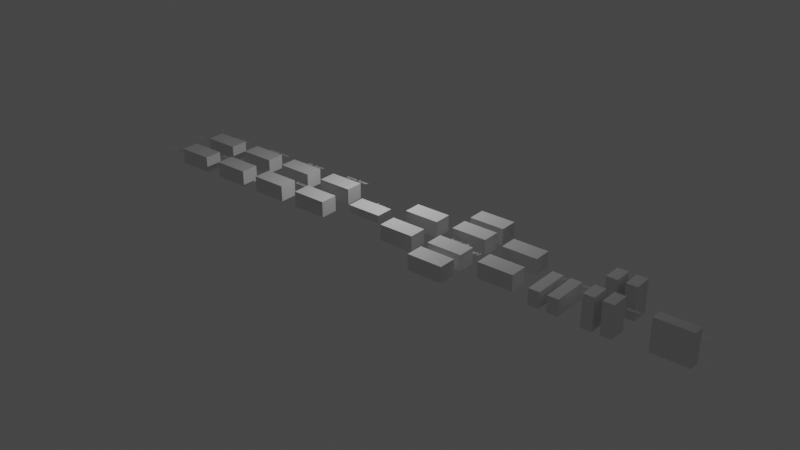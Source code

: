 # Source: blocks.blend  (saved by Blender 3.3.6; exported with 4.5.12 LTS)
import bpy
from mathutils import Matrix  # noqa: F401  (used for matrix-valued properties, if any)

bpy.ops.wm.read_factory_settings(use_empty=True)
scene = bpy.context.scene
scene.name = 'Scene'

# ---- collections
col_blocks = bpy.data.collections.new('Blocks'); scene.collection.children.link(col_blocks)

# ---- materials (node trees are filled in below, after node groups)
mat_material = bpy.data.materials.new('Material')
mat_material.alpha_threshold = 0.0
mat_material.use_transparent_shadow = False
mat_material.roughness = 0.5
mat_material.line_color = (0.0, 0.0, 0.0, 1.0)

# ---- material node trees
mat_material.use_nodes = True; mat_material.node_tree.nodes.clear()
_N = mat_material.node_tree.nodes; _L = mat_material.node_tree.links
n0 = _N.new('ShaderNodeOutputMaterial'); n0.name = 'Material Output'; n0.location = (300, 300)
n1 = _N.new('ShaderNodeBsdfPrincipled'); n1.name = 'Principled BSDF'; n1.location = (10, 300)
n1.distribution = 'GGX'
n1.subsurface_method = 'RANDOM_WALK_SKIN'
n1.inputs[3].default_value = 1.45
n1.inputs[27].default_value = (0.0, 0.0, 0.0, 1.0)
n1.inputs[28].default_value = 1.0
_L.new(n1.outputs[0], n0.inputs[0])
n0.is_active_output = True

# ---- world
world_world = bpy.data.worlds.new('World'); scene.world = world_world
world_world.use_nodes = True; world_world.node_tree.nodes.clear()
_N = world_world.node_tree.nodes; _L = world_world.node_tree.links
n0 = _N.new('ShaderNodeOutputWorld'); n0.name = 'World Output'; n0.location = (300, 300)
n1 = _N.new('ShaderNodeBackground'); n1.name = 'Background'; n1.location = (10, 300)
n1.inputs[0].default_value = (0.05088, 0.05088, 0.05088, 1.0)
_L.new(n1.outputs[0], n0.inputs[0])
n0.is_active_output = True
world_world.color = (0.05088, 0.05088, 0.05088)
world_world.use_sun_shadow = False
world_world.sun_shadow_jitter_overblur = 0.0

# ---- lights
light_light = bpy.data.lights.new('Light', 'POINT')
light_light.transmission_factor = 0.0
light_light.energy = 1000.0
light_light.shadow_soft_size = 0.1
light_light.shadow_maximum_resolution = 0.006
light_light.use_absolute_resolution = True

# ---- meshes
me_block_cube = bpy.data.meshes.new('block.cube')
me_block_cube.from_pydata([(1.0, 0.5, 0.4444), (1.0, 0.5, -0.4444), (1.0, -0.5, 0.4444), (1.0, -0.5, -0.4444), (-1.0, 0.5, 0.4444), (-1.0, 0.5, -0.4444), (-1.0, -0.5, 0.4444), (-1.0, -0.5, -0.4444)], [], [(0, 4, 6, 2), (3, 2, 6, 7), (7, 6, 4, 5), (5, 1, 3, 7), (1, 0, 2, 3), (5, 4, 0, 1)])
_uv = me_block_cube.uv_layers.new(name='UVMap')
_uv.uv.foreach_set('vector', [0.625, 0.5, 0.875, 0.5, 0.875, 0.75, 0.625, 0.75, 0.375, 0.75, 0.625, 0.75, 0.625, 1.0, 0.375, 1.0, 0.375, 0.0, 0.625, 0.0, 0.625, 0.25, 0.375, 0.25, 0.125, 0.5, 0.375, 0.5, 0.375, 0.75, 0.125, 0.75, 0.375, 0.5, 0.625, 0.5, 0.625, 0.75, 0.375, 0.75, 0.375, 0.25, 0.625, 0.25, 0.625, 0.5, 0.375, 0.5])
me_block_cube.materials.append(mat_material)
me_block_cube.use_mirror_vertex_groups = False
me_block_cube.update()
me_l1 = bpy.data.meshes.new('L1')
me_l1.from_pydata([(-0.5139, 0.1, 0.0), (-0.5334, 0.09808, 0.0), (-0.5522, 0.09239, 0.0), (-0.5695, 0.08315, 0.0), (-0.5846, 0.07071, 0.0), (-0.5971, 0.05556, 0.0), (-0.6063, 0.03827, 0.0), (-0.612, 0.01951, 0.0), (-0.6139, 1.341e-08, 0.0), (-0.612, -0.01951, 0.0), (-0.6063, -0.03827, 0.0), (-0.5971, -0.05556, 0.0), (-0.5846, -0.07071, 0.0), (-0.5695, -0.08315, 0.0), (-0.5522, -0.09239, 0.0), (-0.5334, -0.09808, 0.0), (-0.5139, -0.1, 0.0), (-0.4944, -0.09808, 0.0), (-0.4757, -0.09239, 0.0), (-0.4584, -0.08315, 0.0), (-0.4432, -0.07071, 0.0), (-0.4308, -0.05556, 0.0), (-0.4215, -0.03827, 0.0), (-0.4159, -0.01951, 0.0), (-0.4139, 1.341e-08, 0.0), (-0.4159, 0.01951, 0.0), (-0.4215, 0.03827, 0.0), (-0.4308, 0.05556, 0.0), (-0.4432, 0.07071, 0.0), (-0.4584, 0.08315, 0.0), (-0.4757, 0.09239, 0.0), (-0.4944, 0.09808, 0.0), (0.5139, 0.1, 0.0), (0.4944, 0.09808, 0.0), (0.4757, 0.09239, 0.0), (0.4584, 0.08315, 0.0), (0.4432, 0.07071, 0.0), (0.4308, 0.05556, 0.0), (0.4215, 0.03827, 0.0), (0.4159, 0.01951, 0.0), (0.4139, 1.341e-08, 0.0), (0.4159, -0.01951, 0.0), (0.4215, -0.03827, 0.0), (0.4308, -0.05556, 0.0), (0.4432, -0.07071, 0.0), (0.4584, -0.08315, 0.0), (0.4757, -0.09239, 0.0), (0.4944, -0.09808, 0.0), (0.5139, -0.1, 0.0), (0.5334, -0.09808, 0.0), (0.5522, -0.09239, 0.0), (0.5695, -0.08315, 0.0), (0.5846, -0.07071, 0.0), (0.5971, -0.05556, 0.0), (0.6063, -0.03827, 0.0), (0.612, -0.01951, 0.0), (0.6139, 1.341e-08, 0.0), (0.612, 0.01951, 0.0), (0.6063, 0.03827, 0.0), (0.5971, 0.05556, 0.0), (0.5846, 0.07071, 0.0), (0.5695, 0.08315, 0.0), (0.5522, 0.09239, 0.0), (0.5334, 0.09808, 0.0), (-0.07202, -0.1313, 0.0), (0.07202, -0.1313, 0.0), (-0.07202, 0.1026, 0.0), (0.07202, 0.1026, 0.0), (-0.1187, 0.1026, 0.0), (0.1187, 0.1026, 0.0), (0.0, 0.243, 0.0), (0.4517, -1.49e-08, -0.1412), (0.5958, -1.49e-08, -0.1412), (0.4517, 0.0, 0.09272), (0.5958, 0.0, 0.09272), (0.4051, 0.0, 0.09272), (0.6424, 0.0, 0.09272), (0.5237, 1.49e-08, 0.2331), (-0.5958, -1.49e-08, -0.1412), (-0.4517, -1.49e-08, -0.1412), (-0.5958, 0.0, 0.09272), (-0.4517, 0.0, 0.09272), (-0.6424, 0.0, 0.09272), (-0.4051, 0.0, 0.09272), (-0.5237, 1.49e-08, 0.2331), (-0.05614, 0.02161, 0.0), (-0.05614, -0.02161, 0.0), (0.01403, 0.02161, 0.0), (0.01403, -0.02161, 0.0), (0.01403, 0.03561, 0.0), (0.01403, -0.03561, 0.0), (0.05616, 3.725e-09, 0.0)], [(1, 0), (2, 1), (3, 2), (4, 3), (5, 4), (6, 5), (7, 6), (8, 7), (9, 8), (10, 9), (11, 10), (12, 11), (13, 12), (14, 13), (15, 14), (16, 15), (17, 16), (18, 17), (19, 18), (20, 19), (21, 20), (22, 21), (23, 22), (24, 23), (25, 24), (26, 25), (27, 26), (28, 27), (29, 28), (30, 29), (31, 30), (0, 31), (33, 32), (34, 33), (35, 34), (36, 35), (37, 36), (38, 37), (39, 38), (40, 39), (41, 40), (42, 41), (43, 42), (44, 43), (45, 44), (46, 45), (47, 46), (48, 47), (49, 48), (50, 49), (51, 50), (52, 51), (53, 52), (54, 53), (55, 54), (56, 55), (57, 56), (58, 57), (59, 58), (60, 59), (61, 60), (62, 61), (63, 62), (32, 63), (66, 64), (64, 65), (65, 67), (66, 68), (69, 67), (68, 70), (70, 69), (73, 71), (71, 72), (72, 74), (73, 75), (76, 74), (75, 77), (77, 76), (80, 78), (78, 79), (79, 81), (80, 82), (83, 81), (82, 84), (84, 83), (87, 85), (85, 86), (86, 88), (87, 89), (90, 88), (89, 91), (91, 90)], [])
_uv = me_l1.uv_layers.new(name='UVMap')
_uv.uv.foreach_set('vector', [])
me_l1.update()
me_l1_1 = bpy.data.meshes.new('l1')
me_l1_1.from_pydata([(-0.3, 0.1, 0.0), (-0.3195, 0.09808, 0.0), (-0.3383, 0.09239, 0.0), (-0.3556, 0.08315, 0.0), (-0.3707, 0.07071, 0.0), (-0.3831, 0.05556, 0.0), (-0.3924, 0.03827, 0.0), (-0.3981, 0.01951, 0.0), (-0.4, 1.341e-08, 0.0), (-0.3981, -0.01951, 0.0), (-0.3924, -0.03827, 0.0), (-0.3831, -0.05556, 0.0), (-0.3707, -0.07071, 0.0), (-0.3556, -0.08315, 0.0), (-0.3383, -0.09239, 0.0), (-0.3195, -0.09808, 0.0), (-0.3, -0.1, 0.0), (-0.2805, -0.09808, 0.0), (-0.2617, -0.09239, 0.0), (-0.2444, -0.08315, 0.0), (-0.2293, -0.07071, 0.0), (-0.2169, -0.05556, 0.0), (-0.2076, -0.03827, 0.0), (-0.2019, -0.01951, 0.0), (-0.2, 1.341e-08, 0.0), (-0.2019, 0.01951, 0.0), (-0.2076, 0.03827, 0.0), (-0.2169, 0.05556, 0.0), (-0.2293, 0.07071, 0.0), (-0.2444, 0.08315, 0.0), (-0.2617, 0.09239, 0.0), (-0.2805, 0.09808, 0.0), (0.3, 0.1, 0.0), (0.2805, 0.09808, 0.0), (0.2617, 0.09239, 0.0), (0.2444, 0.08315, 0.0), (0.2293, 0.07071, 0.0), (0.2169, 0.05556, 0.0), (0.2076, 0.03827, 0.0), (0.2019, 0.01951, 0.0), (0.2, 1.341e-08, 0.0), (0.2019, -0.01951, 0.0), (0.2076, -0.03827, 0.0), (0.2169, -0.05556, 0.0), (0.2293, -0.07071, 0.0), (0.2444, -0.08315, 0.0), (0.2617, -0.09239, 0.0), (0.2805, -0.09808, 0.0), (0.3, -0.1, 0.0), (0.3195, -0.09808, 0.0), (0.3383, -0.09239, 0.0), (0.3556, -0.08315, 0.0), (0.3707, -0.07071, 0.0), (0.3831, -0.05556, 0.0), (0.3924, -0.03827, 0.0), (0.3981, -0.01951, 0.0), (0.4, 1.341e-08, 0.0), (0.3981, 0.01951, 0.0), (0.3924, 0.03827, 0.0), (0.3831, 0.05556, 0.0), (0.3707, 0.07071, 0.0), (0.3556, 0.08315, 0.0), (0.3383, 0.09239, 0.0), (0.3195, 0.09808, 0.0), (-0.07202, -0.1313, 0.0), (0.07202, -0.1313, 0.0), (-0.07202, 0.1026, 0.0), (0.07202, 0.1026, 0.0), (-0.1187, 0.1026, 0.0), (0.1187, 0.1026, 0.0), (0.0, 0.243, 0.0), (0.2378, -1.49e-08, -0.1412), (0.3818, -1.49e-08, -0.1412), (0.2378, 0.0, 0.09272), (0.3818, 0.0, 0.09272), (0.1911, 0.0, 0.09272), (0.4285, 0.0, 0.09272), (0.3098, 1.49e-08, 0.2331), (-0.3818, -1.49e-08, -0.1412), (-0.2378, -1.49e-08, -0.1412), (-0.3818, 0.0, 0.09272), (-0.2378, 0.0, 0.09272), (-0.4285, 0.0, 0.09272), (-0.1911, 0.0, 0.09272), (-0.3098, 1.49e-08, 0.2331), (-0.05614, 0.02161, -1.906e-08), (-0.05614, -0.02161, -1.789e-08), (0.01403, 0.02161, 4.033e-09), (0.01403, -0.02161, 5.203e-09), (0.01403, 0.03561, 3.654e-09), (0.01403, -0.03561, 5.582e-09), (0.05616, 4.531e-09, 1.848e-08)], [(1, 0), (2, 1), (3, 2), (4, 3), (5, 4), (6, 5), (7, 6), (8, 7), (9, 8), (10, 9), (11, 10), (12, 11), (13, 12), (14, 13), (15, 14), (16, 15), (17, 16), (18, 17), (19, 18), (20, 19), (21, 20), (22, 21), (23, 22), (24, 23), (25, 24), (26, 25), (27, 26), (28, 27), (29, 28), (30, 29), (31, 30), (0, 31), (33, 32), (34, 33), (35, 34), (36, 35), (37, 36), (38, 37), (39, 38), (40, 39), (41, 40), (42, 41), (43, 42), (44, 43), (45, 44), (46, 45), (47, 46), (48, 47), (49, 48), (50, 49), (51, 50), (52, 51), (53, 52), (54, 53), (55, 54), (56, 55), (57, 56), (58, 57), (59, 58), (60, 59), (61, 60), (62, 61), (63, 62), (32, 63), (66, 64), (64, 65), (65, 67), (66, 68), (69, 67), (68, 70), (70, 69), (73, 71), (71, 72), (72, 74), (73, 75), (76, 74), (75, 77), (77, 76), (80, 78), (78, 79), (79, 81), (80, 82), (83, 81), (82, 84), (84, 83), (87, 85), (85, 86), (86, 88), (87, 89), (90, 88), (89, 91), (91, 90)], [])
_uv = me_l1_1.uv_layers.new(name='UVMap')
_uv.uv.foreach_set('vector', [])
me_l1_1.update()
me_y1 = bpy.data.meshes.new('y1')
me_y1.from_pydata([(-0.2224, 0.1, -3.594e-08), (-0.2419, 0.09808, -3.594e-08), (-0.2606, 0.09239, -3.594e-08), (-0.2779, 0.08315, -3.594e-08), (-0.2931, 0.07071, -3.594e-08), (-0.3055, 0.05556, -3.594e-08), (-0.3148, 0.03827, -3.594e-08), (-0.3205, 0.01951, -3.594e-08), (-0.3224, 1.341e-08, -3.594e-08), (-0.3205, -0.01951, -3.594e-08), (-0.3148, -0.03827, -3.594e-08), (-0.3055, -0.05556, -3.594e-08), (-0.2931, -0.07071, -3.594e-08), (-0.2779, -0.08315, -3.594e-08), (-0.2606, -0.09239, -3.594e-08), (-0.2419, -0.09808, -3.594e-08), (-0.2224, -0.1, -3.594e-08), (-0.2029, -0.09808, -3.594e-08), (-0.1841, -0.09239, -3.594e-08), (-0.1668, -0.08315, -3.594e-08), (-0.1517, -0.07071, -3.594e-08), (-0.1392, -0.05556, -3.594e-08), (-0.13, -0.03827, -3.594e-08), (-0.1243, -0.01951, -3.594e-08), (-0.1224, 1.341e-08, -3.594e-08), (-0.1243, 0.01951, -3.594e-08), (-0.13, 0.03827, -3.594e-08), (-0.1392, 0.05556, -3.594e-08), (-0.1517, 0.07071, -3.594e-08), (-0.1668, 0.08315, -3.594e-08), (-0.1841, 0.09239, -3.594e-08), (-0.2029, 0.09808, -3.594e-08), (-0.07202, -0.1313, 0.0), (0.07202, -0.1313, 0.0), (-0.07202, 0.1026, 0.0), (0.07202, 0.1026, 0.0), (-0.1187, 0.1026, 0.0), (0.1187, 0.1026, 0.0), (0.0, 0.243, 0.0), (-0.2846, -1.49e-08, -0.1412), (-0.1405, -1.49e-08, -0.1412), (-0.2846, -1.571e-15, 0.09272), (-0.1405, -1.571e-15, 0.09272), (-0.3313, -1.571e-15, 0.09272), (-0.09387, -1.571e-15, 0.09272), (-0.2126, 1.49e-08, 0.2331), (-0.05614, 0.02161, -9.025e-09), (-0.05614, -0.02161, -1.418e-08), (0.01403, 0.02161, 5.475e-09), (0.01403, -0.02161, 3.239e-10), (0.01403, 0.03561, 7.144e-09), (0.01403, -0.03561, -1.345e-09), (0.05616, 3.725e-09, 1.16e-08)], [(1, 0), (2, 1), (3, 2), (4, 3), (5, 4), (6, 5), (7, 6), (8, 7), (9, 8), (10, 9), (11, 10), (12, 11), (13, 12), (14, 13), (15, 14), (16, 15), (17, 16), (18, 17), (19, 18), (20, 19), (21, 20), (22, 21), (23, 22), (24, 23), (25, 24), (26, 25), (27, 26), (28, 27), (29, 28), (30, 29), (31, 30), (0, 31), (34, 32), (32, 33), (33, 35), (34, 36), (37, 35), (36, 38), (38, 37), (41, 39), (39, 40), (40, 42), (41, 43), (44, 42), (43, 45), (45, 44), (48, 46), (46, 47), (47, 49), (48, 50), (51, 49), (50, 52), (52, 51)], [])
_uv = me_y1.uv_layers.new(name='UVMap')
_uv.uv.foreach_set('vector', [])
me_y1.update()
me_x = bpy.data.meshes.new('x')
me_x.from_pydata([(-0.07202, -0.1313, 0.0), (0.07202, -0.1313, 0.0), (-0.07202, 0.1026, 0.0), (0.07202, 0.1026, 0.0), (-0.1187, 0.1026, 0.0), (0.1187, 0.1026, 0.0), (0.0, 0.243, 0.0), (-0.1, -0.13, 0.0), (0.13, 0.1, 0.0), (-0.13, -0.1, 0.0), (0.1, 0.13, 0.0), (0.13, -0.1, 0.0), (-0.1, 0.13, 0.0), (0.1, -0.13, 0.0), (-0.13, 0.1, 0.0), (0.03, 0.0, 0.0), (0.0, 0.03, 0.0), (-0.03, 0.0, 0.0), (0.0, -0.03, 0.0)], [(2, 0), (0, 1), (1, 3), (2, 4), (5, 3), (4, 6), (6, 5), (9, 7), (11, 15), (8, 10), (13, 18), (13, 11), (14, 17), (12, 14), (12, 16), (8, 15), (10, 16), (9, 17), (7, 18)], [])
_uv = me_x.uv_layers.new(name='UVMap')
_uv.uv.foreach_set('vector', [])
me_x.update()
me_block_half_cube = bpy.data.meshes.new('block.half-cube')
me_block_half_cube.from_pydata([(1.0, 0.5, 0.2222), (1.0, 0.5, -0.2222), (1.0, -0.5, 0.2222), (1.0, -0.5, -0.2222), (-1.0, 0.5, 0.2222), (-1.0, 0.5, -0.2222), (-1.0, -0.5, 0.2222), (-1.0, -0.5, -0.2222)], [], [(0, 4, 6, 2), (3, 2, 6, 7), (7, 6, 4, 5), (5, 1, 3, 7), (1, 0, 2, 3), (5, 4, 0, 1)])
_uv = me_block_half_cube.uv_layers.new(name='UVMap')
_uv.uv.foreach_set('vector', [0.625, 0.5, 0.875, 0.5, 0.875, 0.75, 0.625, 0.75, 0.375, 0.75, 0.625, 0.75, 0.625, 1.0, 0.375, 1.0, 0.375, 0.0, 0.625, 0.0, 0.625, 0.25, 0.375, 0.25, 0.125, 0.5, 0.375, 0.5, 0.375, 0.75, 0.125, 0.75, 0.375, 0.5, 0.625, 0.5, 0.625, 0.75, 0.375, 0.75, 0.375, 0.25, 0.625, 0.25, 0.625, 0.5, 0.375, 0.5])
me_block_half_cube.materials.append(mat_material)
me_block_half_cube.use_mirror_vertex_groups = False
me_block_half_cube.update()
me_block_yarn_row = bpy.data.meshes.new('block.yarn-row')
me_block_yarn_row.from_pydata([(0.3, -1.0, 0.4444), (0.3, -1.0, -0.4444), (-0.3, 0.0, 0.4444), (-0.3, 0.0, -0.4444), (-0.3, -1.0, 0.4444), (-0.3, -1.0, -0.4444), (0.3, 1.0, -0.4444), (-0.3, 1.0, -0.4444), (0.3, 1.0, 0.4444), (-0.3, 1.0, 0.4444)], [], [(1, 0, 4, 5), (5, 4, 2, 3), (1, 6, 8, 0), (0, 8, 9, 2, 4), (7, 9, 8, 6), (3, 2, 9, 7), (3, 7, 6, 1, 5)])
_uv = me_block_yarn_row.uv_layers.new(name='UVMap')
_uv.uv.foreach_set('vector', [0.375, 0.75, 0.625, 0.75, 0.625, 1.0, 0.375, 1.0, 0.375, 0.0, 0.625, 0.0, 0.625, 0.25, 0.375, 0.25, 0.375, 0.75, 0.375, 0.5, 0.625, 0.5, 0.625, 0.75, 0.625, 0.75, 0.625, 0.5, 0.875, 0.5, 0.875, 0.5, 0.875, 0.75, 0.375, 0.25, 0.625, 0.25, 0.625, 0.5, 0.375, 0.5, 0.375, 0.25, 0.625, 0.25, 0.625, 0.25, 0.375, 0.25, 0.125, 0.5, 0.125, 0.5, 0.375, 0.5, 0.375, 0.75, 0.125, 0.75])
me_block_yarn_row.materials.append(mat_material)
me_block_yarn_row.use_mirror_vertex_groups = False
me_block_yarn_row.update()
me_block_yarn_row_left = bpy.data.meshes.new('block.yarn-row-left')
me_block_yarn_row_left.from_pydata([(-0.3, -1.0, 0.4444), (-0.3, -1.0, -0.4444), (0.3, 0.0, 0.4444), (0.3, 0.0, -0.4444), (0.3, -1.0, 0.4444), (0.3, -1.0, -0.4444), (-0.3, 1.0, -0.4444), (0.3, 1.0, -0.4444), (-0.3, 1.0, 0.4444), (0.3, 1.0, 0.4444)], [], [(1, 5, 4, 0), (5, 3, 2, 4), (1, 0, 8, 6), (0, 4, 2, 9, 8), (7, 6, 8, 9), (3, 7, 9, 2), (3, 5, 1, 6, 7)])
_uv = me_block_yarn_row_left.uv_layers.new(name='UVMap')
_uv.uv.foreach_set('vector', [0.375, 0.75, 0.375, 1.0, 0.625, 1.0, 0.625, 0.75, 0.375, 0.0, 0.375, 0.25, 0.625, 0.25, 0.625, 0.0, 0.375, 0.75, 0.625, 0.75, 0.625, 0.5, 0.375, 0.5, 0.625, 0.75, 0.875, 0.75, 0.875, 0.5, 0.875, 0.5, 0.625, 0.5, 0.375, 0.25, 0.375, 0.5, 0.625, 0.5, 0.625, 0.25, 0.375, 0.25, 0.375, 0.25, 0.625, 0.25, 0.625, 0.25, 0.125, 0.5, 0.125, 0.75, 0.375, 0.75, 0.375, 0.5, 0.125, 0.5])
me_block_yarn_row_left.materials.append(mat_material)
me_block_yarn_row_left.use_mirror_vertex_groups = False
me_block_yarn_row_left.update()
me_block_yarn_layer_right = bpy.data.meshes.new('block.yarn-layer.right')
me_block_yarn_layer_right.from_pydata([(0.3, -0.5, -0.8889), (0.3, 0.5, -0.8889), (-0.3, -0.5, 5.96e-08), (-0.3, 0.5, 0.0), (-0.3, -0.5, -0.8889), (-0.3, 0.5, -0.8889), (0.3, 0.5, 0.8889), (-0.3, 0.5, 0.8889), (0.3, -0.5, 0.8889), (-0.3, -0.5, 0.8889)], [], [(1, 0, 4, 5), (5, 4, 2, 3), (1, 6, 8, 0), (0, 8, 9, 2, 4), (7, 9, 8, 6), (3, 2, 9, 7), (3, 7, 6, 1, 5)])
_uv = me_block_yarn_layer_right.uv_layers.new(name='UVMap')
_uv.uv.foreach_set('vector', [0.375, 0.75, 0.625, 0.75, 0.625, 1.0, 0.375, 1.0, 0.375, 0.0, 0.625, 0.0, 0.625, 0.25, 0.375, 0.25, 0.375, 0.75, 0.375, 0.5, 0.625, 0.5, 0.625, 0.75, 0.625, 0.75, 0.625, 0.5, 0.875, 0.5, 0.875, 0.5, 0.875, 0.75, 0.375, 0.25, 0.625, 0.25, 0.625, 0.5, 0.375, 0.5, 0.375, 0.25, 0.625, 0.25, 0.625, 0.25, 0.375, 0.25, 0.125, 0.5, 0.125, 0.5, 0.375, 0.5, 0.375, 0.75, 0.125, 0.75])
me_block_yarn_layer_right.materials.append(mat_material)
me_block_yarn_layer_right.use_mirror_vertex_groups = False
me_block_yarn_layer_right.update()
me_block_yarn_layer_left = bpy.data.meshes.new('block.yarn-layer.left')
me_block_yarn_layer_left.from_pydata([(-0.3, -0.5, -0.8889), (-0.3, 0.5, -0.8889), (0.3, -0.5, 5.96e-08), (0.3, 0.5, 0.0), (0.3, -0.5, -0.8889), (0.3, 0.5, -0.8889), (-0.3, 0.5, 0.8889), (0.3, 0.5, 0.8889), (-0.3, -0.5, 0.8889), (0.3, -0.5, 0.8889)], [], [(1, 5, 4, 0), (5, 3, 2, 4), (1, 0, 8, 6), (0, 4, 2, 9, 8), (7, 6, 8, 9), (3, 7, 9, 2), (3, 5, 1, 6, 7)])
_uv = me_block_yarn_layer_left.uv_layers.new(name='UVMap')
_uv.uv.foreach_set('vector', [0.375, 0.75, 0.375, 1.0, 0.625, 1.0, 0.625, 0.75, 0.375, 0.0, 0.375, 0.25, 0.625, 0.25, 0.625, 0.0, 0.375, 0.75, 0.625, 0.75, 0.625, 0.5, 0.375, 0.5, 0.625, 0.75, 0.875, 0.75, 0.875, 0.5, 0.875, 0.5, 0.625, 0.5, 0.375, 0.25, 0.375, 0.5, 0.625, 0.5, 0.625, 0.25, 0.375, 0.25, 0.375, 0.25, 0.625, 0.25, 0.625, 0.25, 0.125, 0.5, 0.125, 0.75, 0.375, 0.75, 0.375, 0.5, 0.125, 0.5])
me_block_yarn_layer_left.materials.append(mat_material)
me_block_yarn_layer_left.use_mirror_vertex_groups = False
me_block_yarn_layer_left.update()
me_block_loop_next = bpy.data.meshes.new('block.loop-next')
me_block_loop_next.from_pydata([(1.0, 0.3, -0.8889), (1.0, -0.3, 0.0), (1.0, -0.3, -0.8889), (-1.0, 0.3, -0.8889), (-1.0, -0.3, 0.0), (-1.0, -0.3, -0.8889), (1.0, -0.3, 0.8889), (-1.0, -0.3, 0.8889), (1.0, 0.3, 0.8889), (-1.0, 0.3, 0.8889)], [], [(2, 1, 4, 5), (3, 9, 8, 0), (3, 0, 2, 5), (4, 7, 9, 3, 5), (8, 9, 7, 6), (4, 1, 6, 7), (0, 8, 6, 1, 2)])
_uv = me_block_loop_next.uv_layers.new(name='UVMap')
_uv.uv.foreach_set('vector', [0.375, 0.75, 0.625, 0.75, 0.625, 1.0, 0.375, 1.0, 0.375, 0.25, 0.625, 0.25, 0.625, 0.5, 0.375, 0.5, 0.125, 0.5, 0.375, 0.5, 0.375, 0.75, 0.125, 0.75, 0.625, 0.0, 0.625, 0.0, 0.625, 0.25, 0.375, 0.25, 0.375, 0.0, 0.625, 0.5, 0.875, 0.5, 0.875, 0.75, 0.625, 0.75, 0.625, 1.0, 0.625, 0.75, 0.625, 0.75, 0.625, 1.0, 0.375, 0.5, 0.625, 0.5, 0.625, 0.75, 0.625, 0.75, 0.375, 0.75])
me_block_loop_next.materials.append(mat_material)
me_block_loop_next.use_mirror_vertex_groups = False
me_block_loop_next.update()

# ---- curves / text
cu_knit_yarn = bpy.data.curves.new('knit-yarn', 'CURVE')
cu_knit_yarn.dimensions = '3D'
_sp = cu_knit_yarn.splines.new('BEZIER'); _sp.bezier_points.add(2)
_sp.bezier_points.foreach_set('co', [-0.3, -0.5, 1.863e-08, -0.3371, -0.04508, -0.08274, -0.5139, 2.049e-08, 0.4444])
_sp.bezier_points.foreach_set('handle_left', [-0.3, -0.6071, 1.863e-08, -0.1692, -0.1198, -0.154, -0.5139, 2.049e-08, 0.3214])
_sp.bezier_points.foreach_set('handle_right', [-0.3, -0.4464, 1.863e-08, -0.505, 0.02964, -0.01143, -0.5139, 2.049e-08, 0.5261])
for _p, _l, _r in zip(_sp.bezier_points, ['ALIGNED', 'ALIGNED', 'ALIGNED'], ['ALIGNED', 'ALIGNED', 'ALIGNED']): _p.handle_left_type = _l; _p.handle_right_type = _r
_sp.order_u = 0
_sp.order_v = 0
_sp = cu_knit_yarn.splines.new('BEZIER'); _sp.bezier_points.add(2)
_sp.bezier_points.foreach_set('co', [-0.5139, 2.049e-08, -0.4444, -0.5022, 0.2386, 0.03448, 5.96e-08, 0.2936, 0.2255])
_sp.bezier_points.foreach_set('handle_left', [-0.5139, 2.049e-08, -0.5652, -0.5991, 0.2, -0.07868, -0.3324, 0.2936, 0.2255])
_sp.bezier_points.foreach_set('handle_right', [-0.5139, 2.049e-08, -0.3424, -0.4054, 0.2772, 0.1476, 0.08169, 0.2936, 0.2255])
for _p, _l, _r in zip(_sp.bezier_points, ['ALIGNED', 'ALIGNED', 'ALIGNED'], ['ALIGNED', 'ALIGNED', 'ALIGNED']): _p.handle_left_type = _l; _p.handle_right_type = _r
_sp.order_u = 0
_sp.order_v = 0
_sp = cu_knit_yarn.splines.new('BEZIER'); _sp.bezier_points.add(2)
_sp.bezier_points.foreach_set('co', [-1.0, -0.2224, 2.049e-08, -0.2471, -0.125, 0.09414, -0.3, 0.5, 2.049e-08])
_sp.bezier_points.foreach_set('handle_left', [-1.152, -0.2224, 2.049e-08, -0.3163, -0.3086, 0.07513, -0.3, 0.2191, 2.049e-08])
_sp.bezier_points.foreach_set('handle_right', [-0.9, -0.2224, 2.049e-08, -0.1778, 0.05858, 0.1132, -0.3, 0.6946, 2.049e-08])
for _p, _l, _r in zip(_sp.bezier_points, ['ALIGNED', 'ALIGNED', 'ALIGNED'], ['ALIGNED', 'ALIGNED', 'ALIGNED']): _p.handle_left_type = _l; _p.handle_right_type = _r
_sp.order_u = 0
_sp.order_v = 0
cu_knit_yarn.bevel_depth = 0.1
cu_knit_yarn.fill_mode = 'FULL'
cu_knit_over_empty_yarn = bpy.data.curves.new('knit-over-empty-yarn', 'CURVE')
cu_knit_over_empty_yarn.dimensions = '3D'
_sp = cu_knit_over_empty_yarn.splines.new('BEZIER'); _sp.bezier_points.add(2)
_sp.bezier_points.foreach_set('co', [-0.3, -0.5, 1.863e-08, -0.3371, -0.04508, -0.08274, -0.5139, 2.049e-08, 0.4444])
_sp.bezier_points.foreach_set('handle_left', [-0.3, -0.6071, 1.863e-08, -0.1692, -0.1198, -0.154, -0.5139, 2.049e-08, 0.3214])
_sp.bezier_points.foreach_set('handle_right', [-0.3, -0.4464, 1.863e-08, -0.505, 0.02964, -0.01143, -0.5139, 2.049e-08, 0.5261])
for _p, _l, _r in zip(_sp.bezier_points, ['ALIGNED', 'ALIGNED', 'ALIGNED'], ['ALIGNED', 'ALIGNED', 'ALIGNED']): _p.handle_left_type = _l; _p.handle_right_type = _r
_sp.order_u = 0
_sp.order_v = 0
_sp = cu_knit_over_empty_yarn.splines.new('BEZIER'); _sp.bezier_points.add(2)
_sp.bezier_points.foreach_set('co', [-1.0, -0.2224, 2.049e-08, -0.2471, -0.125, 0.09414, -0.3, 0.5, 2.049e-08])
_sp.bezier_points.foreach_set('handle_left', [-1.152, -0.2224, 2.049e-08, -0.3163, -0.3086, 0.07513, -0.3, 0.2191, 2.049e-08])
_sp.bezier_points.foreach_set('handle_right', [-0.9, -0.2224, 2.049e-08, -0.1778, 0.05858, 0.1132, -0.3, 0.6946, 2.049e-08])
for _p, _l, _r in zip(_sp.bezier_points, ['ALIGNED', 'ALIGNED', 'ALIGNED'], ['ALIGNED', 'ALIGNED', 'ALIGNED']): _p.handle_left_type = _l; _p.handle_right_type = _r
_sp.order_u = 0
_sp.order_v = 0
cu_knit_over_empty_yarn.bevel_depth = 0.1
cu_knit_over_empty_yarn.fill_mode = 'FULL'
cu_knit_under_empty_yarn = bpy.data.curves.new('knit-under-empty-yarn', 'CURVE')
cu_knit_under_empty_yarn.dimensions = '3D'
_sp = cu_knit_under_empty_yarn.splines.new('BEZIER'); _sp.bezier_points.add(3)
_sp.bezier_points.foreach_set('co', [-0.3, -0.5, 1.863e-08, -0.3371, -0.04508, -0.08274, -0.3743, 0.04582, 0.1639, 0.0, 0.07457, 0.2776])
_sp.bezier_points.foreach_set('handle_left', [-0.3, -0.6071, 1.863e-08, -0.1692, -0.1198, -0.154, -0.432, 0.01589, 0.08514, -0.1738, 0.07457, 0.2776])
_sp.bezier_points.foreach_set('handle_right', [-0.3, -0.4464, 1.863e-08, -0.4211, -0.007722, -0.04708, -0.3167, 0.07576, 0.2426, 0.07663, 0.07457, 0.2776])
for _p, _l, _r in zip(_sp.bezier_points, ['ALIGNED', 'ALIGNED', 'ALIGNED', 'ALIGNED'], ['ALIGNED', 'ALIGNED', 'ALIGNED', 'ALIGNED']): _p.handle_left_type = _l; _p.handle_right_type = _r
_sp.order_u = 0
_sp.order_v = 0
_sp = cu_knit_under_empty_yarn.splines.new('BEZIER'); _sp.bezier_points.add(2)
_sp.bezier_points.foreach_set('co', [-0.5139, 2.049e-08, -0.4444, -0.4444, 0.2417, 0.05607, 5.96e-08, 0.2936, 0.2255])
_sp.bezier_points.foreach_set('handle_left', [-0.5139, 2.049e-08, -0.5652, -0.5157, 0.2069, -0.07573, -0.3324, 0.2936, 0.2255])
_sp.bezier_points.foreach_set('handle_right', [-0.5139, 2.049e-08, -0.3424, -0.3731, 0.2765, 0.1879, 0.08169, 0.2936, 0.2255])
for _p, _l, _r in zip(_sp.bezier_points, ['ALIGNED', 'ALIGNED', 'ALIGNED'], ['ALIGNED', 'ALIGNED', 'ALIGNED']): _p.handle_left_type = _l; _p.handle_right_type = _r
_sp.order_u = 0
_sp.order_v = 0
_sp = cu_knit_under_empty_yarn.splines.new('BEZIER'); _sp.bezier_points.add(2)
_sp.bezier_points.foreach_set('co', [-1.0, -0.2224, 2.049e-08, -0.2471, -0.125, 0.09414, -0.3, 0.5, 2.049e-08])
_sp.bezier_points.foreach_set('handle_left', [-1.152, -0.2224, 2.049e-08, -0.3163, -0.3086, 0.07513, -0.3, 0.2191, 2.049e-08])
_sp.bezier_points.foreach_set('handle_right', [-0.9, -0.2224, 2.049e-08, -0.1778, 0.05858, 0.1132, -0.3, 0.6946, 2.049e-08])
for _p, _l, _r in zip(_sp.bezier_points, ['ALIGNED', 'ALIGNED', 'ALIGNED'], ['ALIGNED', 'ALIGNED', 'ALIGNED']): _p.handle_left_type = _l; _p.handle_right_type = _r
_sp.order_u = 0
_sp.order_v = 0
cu_knit_under_empty_yarn.bevel_depth = 0.1
cu_knit_under_empty_yarn.fill_mode = 'FULL'
txt_text = bpy.data.curves.new('Text', 'FONT')
txt_text.dimensions = '2D'
txt_text.body = 'basic stitch'
txt_text_001 = bpy.data.curves.new('Text.001', 'FONT')
txt_text_001.dimensions = '2D'
txt_text_001.body = 'alt. layer\ndirection'
txt_text_002 = bpy.data.curves.new('Text.002', 'FONT')
txt_text_002.dimensions = '2D'
txt_text_002.body = 'same layer\ndirection'
txt_text_003 = bpy.data.curves.new('Text.003', 'FONT')
txt_text_003.dimensions = '2D'
txt_text_003.body = 'yarn left'
txt_text_004 = bpy.data.curves.new('Text.004', 'FONT')
txt_text_004.dimensions = '2D'
txt_text_004.body = 'yarn right'
txt_text_005 = bpy.data.curves.new('Text.005', 'FONT')
txt_text_005.dimensions = '2D'
txt_text_005.body = 'bottom layer'
txt_text_006 = bpy.data.curves.new('Text.006', 'FONT')
txt_text_006.dimensions = '2D'
txt_text_006.body = 'top layer'
txt_text_007 = bpy.data.curves.new('Text.007', 'FONT')
txt_text_007.dimensions = '2D'
txt_text_007.body = 'cast on'
cu_cast_on_twist = bpy.data.curves.new('cast-on-twist', 'CURVE')
cu_cast_on_twist.dimensions = '3D'
_sp = cu_cast_on_twist.splines.new('BEZIER'); _sp.bezier_points.add(3)
_sp.bezier_points.foreach_set('co', [-1.0, -0.2224, 2.049e-08, 0.01863, -0.1372, 0.1025, -0.00163, 0.2078, -0.0686, -0.3, 0.5, 2.049e-08])
_sp.bezier_points.foreach_set('handle_left', [-1.152, -0.2224, 2.049e-08, -0.1133, -0.2834, 0.1025, 0.07192, 0.1098, -0.0686, -0.3, 0.3596, 2.049e-08])
_sp.bezier_points.foreach_set('handle_right', [-0.9, -0.2224, 2.049e-08, 0.1668, 0.02714, 0.1025, -0.07965, 0.3118, -0.0686, -0.3, 0.6946, 2.049e-08])
for _p, _l, _r in zip(_sp.bezier_points, ['ALIGNED', 'ALIGNED', 'ALIGNED', 'ALIGNED'], ['ALIGNED', 'ALIGNED', 'ALIGNED', 'ALIGNED']): _p.handle_left_type = _l; _p.handle_right_type = _r
_sp.order_u = 0
_sp.order_v = 0
_sp = cu_cast_on_twist.splines.new('BEZIER'); _sp.bezier_points.add(3)
_sp.bezier_points.foreach_set('co', [1.0, -0.2224, 2.049e-08, 0.002317, -0.1488, -0.09348, 0.003015, 0.2134, 0.1259, 0.3, 0.5, 2.049e-08])
_sp.bezier_points.foreach_set('handle_left', [1.152, -0.2224, 2.049e-08, 0.1471, -0.282, -0.09348, -0.1681, 0.05842, 0.1259, 0.3, 0.3596, 2.049e-08])
_sp.bezier_points.foreach_set('handle_right', [0.9, -0.2224, 2.049e-08, -0.1134, -0.04226, -0.09348, 0.1122, 0.3123, 0.1259, 0.3, 0.6946, 2.049e-08])
for _p, _l, _r in zip(_sp.bezier_points, ['ALIGNED', 'ALIGNED', 'ALIGNED', 'ALIGNED'], ['ALIGNED', 'ALIGNED', 'ALIGNED', 'ALIGNED']): _p.handle_left_type = _l; _p.handle_right_type = _r
_sp.order_u = 0
_sp.order_v = 0
cu_cast_on_twist.bevel_depth = 0.1
cu_cast_on_twist.fill_mode = 'FULL'
txt_text_008 = bpy.data.curves.new('Text.008', 'FONT')
txt_text_008.dimensions = '2D'
txt_text_008.body = 'alt. layer\ndirection'
txt_text_009 = bpy.data.curves.new('Text.009', 'FONT')
txt_text_009.dimensions = '2D'
txt_text_009.body = 'same layer\ndirection'
cu_drop_yarn = bpy.data.curves.new('drop-yarn', 'CURVE')
cu_drop_yarn.dimensions = '3D'
_sp = cu_drop_yarn.splines.new('BEZIER'); _sp.bezier_points.add(2)
_sp.bezier_points.foreach_set('co', [-0.5139, 2.049e-08, -0.2222, -0.3378, 4.187e-08, -0.03335, 5.96e-08, 0.0, 0.01016])
_sp.bezier_points.foreach_set('handle_left', [-0.5139, 2.049e-08, -0.343, -0.4161, 3.616e-08, -0.06524, -0.2203, 0.0, 0.01016])
_sp.bezier_points.foreach_set('handle_right', [-0.5139, 2.049e-08, -0.153, -0.2595, 4.758e-08, -0.001474, 0.08169, 0.0, 0.01016])
for _p, _l, _r in zip(_sp.bezier_points, ['ALIGNED', 'ALIGNED', 'ALIGNED'], ['ALIGNED', 'ALIGNED', 'ALIGNED']): _p.handle_left_type = _l; _p.handle_right_type = _r
_sp.order_u = 0
_sp.order_v = 0
cu_drop_yarn.bevel_depth = 0.1
cu_drop_yarn.fill_mode = 'FULL'
txt_text_010 = bpy.data.curves.new('Text.010', 'FONT')
txt_text_010.dimensions = '2D'
txt_text_010.body = 'drop'
cu_yarn_next_row = bpy.data.curves.new('yarn-next-row', 'CURVE')
cu_yarn_next_row.dimensions = '3D'
_sp = cu_yarn_next_row.splines.new('BEZIER'); _sp.bezier_points.add(3)
_sp.bezier_points.foreach_set('co', [-0.3, -0.7224, 0.0, -0.03897, -0.4731, -3.725e-09, -0.03897, 0.02703, -3.725e-09, -0.3, 0.2776, 0.0])
_sp.bezier_points.foreach_set('handle_left', [-0.4516, -0.7224, 0.0, -0.07242, -0.6664, -3.725e-09, 0.01802, -0.164, -3.725e-09, -0.2, 0.2776, 0.0])
_sp.bezier_points.foreach_set('handle_right', [-0.2, -0.7224, 0.0, -0.005517, -0.2797, -3.725e-09, -0.09596, 0.2181, -3.725e-09, -0.4516, 0.2776, 0.0])
for _p, _l, _r in zip(_sp.bezier_points, ['ALIGNED', 'ALIGNED', 'ALIGNED', 'ALIGNED'], ['ALIGNED', 'ALIGNED', 'ALIGNED', 'ALIGNED']): _p.handle_left_type = _l; _p.handle_right_type = _r
_sp.order_u = 0
_sp.order_v = 0
cu_yarn_next_row.bevel_depth = 0.1
cu_yarn_next_row.fill_mode = 'FULL'
txt_text_011 = bpy.data.curves.new('Text.011', 'FONT')
txt_text_011.dimensions = '2D'
txt_text_011.body = 'yarn next row'
cu_yarn_next_layer_same = bpy.data.curves.new('yarn-next-layer-same', 'CURVE')
cu_yarn_next_layer_same.dimensions = '3D'
_sp = cu_yarn_next_layer_same.splines.new('BEZIER'); _sp.bezier_points.add(3)
_sp.bezier_points.foreach_set('co', [-0.3, -0.2224, 0.4444, -0.02337, -0.223, 0.2322, -0.03204, -0.223, -0.2391, -0.3, -0.2224, -0.4444])
_sp.bezier_points.foreach_set('handle_left', [-0.4516, -0.2224, 0.4444, -0.06346, -0.223, 0.3454, 0.003491, -0.223, -0.1363, -0.2, -0.2224, -0.4444])
_sp.bezier_points.foreach_set('handle_right', [-0.2, -0.2224, 0.4444, 0.01671, -0.223, 0.1189, -0.06756, -0.223, -0.3418, -0.4516, -0.2224, -0.4444])
for _p, _l, _r in zip(_sp.bezier_points, ['ALIGNED', 'ALIGNED', 'ALIGNED', 'ALIGNED'], ['ALIGNED', 'ALIGNED', 'ALIGNED', 'ALIGNED']): _p.handle_left_type = _l; _p.handle_right_type = _r
_sp.order_u = 0
_sp.order_v = 0
cu_yarn_next_layer_same.bevel_depth = 0.1
cu_yarn_next_layer_same.fill_mode = 'FULL'
txt_text_012 = bpy.data.curves.new('Text.012', 'FONT')
txt_text_012.dimensions = '2D'
txt_text_012.body = 'yarn next layer'
cu_yarn_next_layer_opposite = bpy.data.curves.new('yarn-next-layer-opposite', 'CURVE')
cu_yarn_next_layer_opposite.dimensions = '3D'
_sp = cu_yarn_next_layer_opposite.splines.new('BEZIER'); _sp.bezier_points.add(3)
_sp.bezier_points.foreach_set('co', [-0.3, 0.2224, 0.4444, -0.02337, 0.07844, 0.1646, -0.03204, -0.09654, -0.1784, -0.3, -0.2224, -0.4444])
_sp.bezier_points.foreach_set('handle_left', [-0.4516, 0.2224, 0.4444, -0.06346, 0.13, 0.2654, 0.003491, -0.05181, -0.08596, -0.1282, -0.2224, -0.4444])
_sp.bezier_points.foreach_set('handle_right', [-0.1282, 0.2224, 0.4444, 0.01671, 0.02692, 0.06376, -0.06756, -0.1413, -0.2709, -0.4516, -0.2224, -0.4444])
for _p, _l, _r in zip(_sp.bezier_points, ['ALIGNED', 'ALIGNED', 'ALIGNED', 'ALIGNED'], ['ALIGNED', 'ALIGNED', 'ALIGNED', 'ALIGNED']): _p.handle_left_type = _l; _p.handle_right_type = _r
_sp.order_u = 0
_sp.order_v = 0
cu_yarn_next_layer_opposite.bevel_depth = 0.1
cu_yarn_next_layer_opposite.fill_mode = 'FULL'
cu_loop_next_layer = bpy.data.curves.new('loop-next-layer', 'CURVE')
cu_loop_next_layer.dimensions = '3D'
_sp = cu_loop_next_layer.splines.new('BEZIER'); _sp.bezier_points.add(3)
_sp.bezier_points.foreach_set('co', [-0.3, -0.3, -0.4444, -0.3, -0.06052, -0.2425, -0.3, -0.04611, 0.2297, -0.3, -0.3, 0.4444])
_sp.bezier_points.foreach_set('handle_left', [-0.3, -0.4071, -0.4444, -0.3, -0.1038, -0.3428, -0.3, -0.01582, 0.1151, -0.3, -0.183, 0.4444])
_sp.bezier_points.foreach_set('handle_right', [-0.3, -0.183, -0.4444, -0.3, -0.0172, -0.1422, -0.3, -0.07441, 0.3367, -0.3, -0.3536, 0.4444])
for _p, _l, _r in zip(_sp.bezier_points, ['ALIGNED', 'ALIGNED', 'ALIGNED', 'ALIGNED'], ['ALIGNED', 'ALIGNED', 'ALIGNED', 'ALIGNED']): _p.handle_left_type = _l; _p.handle_right_type = _r
_sp.order_u = 0
_sp.order_v = 0
cu_loop_next_layer.bevel_depth = 0.1
cu_loop_next_layer.fill_mode = 'FULL'
txt_text_013 = bpy.data.curves.new('Text.013', 'FONT')
txt_text_013.dimensions = '2D'
txt_text_013.body = 'loop next layer'
cu_bind_off_yarn_right_yarn = bpy.data.curves.new('bind-off-yarn.right-yarn', 'CURVE')
cu_bind_off_yarn_right_yarn.dimensions = '3D'
_sp = cu_bind_off_yarn_right_yarn.splines.new('BEZIER'); _sp.bezier_points.add(4)
_sp.bezier_points.foreach_set('co', [-0.3, -0.5, 1.863e-08, -0.2713, -0.1934, -0.08758, 0.008032, -0.01197, 0.0, 0.2606, -0.2041, 0.0965, 0.3, -0.5, 1.863e-08])
_sp.bezier_points.foreach_set('handle_left', [-0.3, -0.6071, 1.863e-08, -0.3048, -0.2629, -0.09259, -0.1227, -0.01064, -0.04702, 0.2236, -0.1006, 0.0965, 0.3, -0.4019, 1.863e-08])
_sp.bezier_points.foreach_set('handle_right', [-0.3, -0.4019, 1.863e-08, -0.2119, -0.07047, -0.07873, 0.1257, -0.01316, 0.04233, 0.2983, -0.3095, 0.0965, 0.3, -0.6071, 1.863e-08])
for _p, _l, _r in zip(_sp.bezier_points, ['ALIGNED', 'ALIGNED', 'ALIGNED', 'ALIGNED', 'ALIGNED'], ['ALIGNED', 'ALIGNED', 'ALIGNED', 'ALIGNED', 'ALIGNED']): _p.handle_left_type = _l; _p.handle_right_type = _r
_sp.order_u = 0
_sp.order_v = 0
_sp = cu_bind_off_yarn_right_yarn.splines.new('BEZIER'); _sp.bezier_points.add(2)
_sp.bezier_points.foreach_set('co', [-1.0, -0.2224, 2.049e-08, 1.008e-07, -0.2224, -4.886e-08, 1.0, -0.2224, 2.049e-08])
_sp.bezier_points.foreach_set('handle_left', [-1.152, -0.2224, 2.049e-08, -0.3294, -0.2224, 0.2769, 0.8606, -0.2224, 2.049e-08])
_sp.bezier_points.foreach_set('handle_right', [-0.8606, -0.2224, 2.049e-08, 0.3294, -0.2224, -0.2769, 1.152, -0.2224, 2.049e-08])
for _p, _l, _r in zip(_sp.bezier_points, ['ALIGNED', 'ALIGNED', 'ALIGNED'], ['ALIGNED', 'ALIGNED', 'ALIGNED']): _p.handle_left_type = _l; _p.handle_right_type = _r
_sp.order_u = 0
_sp.order_v = 0
cu_bind_off_yarn_right_yarn.bevel_depth = 0.1
cu_bind_off_yarn_right_yarn.fill_mode = 'FULL'
txt_text_014 = bpy.data.curves.new('Text.014', 'FONT')
txt_text_014.dimensions = '2D'
txt_text_014.body = 'bind off\n(yarn through)'

# ---- objects
ob_knit_right = bpy.data.objects.new('knit.right', me_block_cube)
ob_light = bpy.data.objects.new('Light', light_light)
ob_l1 = bpy.data.objects.new('+L1', me_l1)
ob_l1_1 = bpy.data.objects.new('-L1', me_l1)
ob_l1_2 = bpy.data.objects.new('+l1', me_l1_1)
ob_l1_3 = bpy.data.objects.new('-l1', me_l1_1)
ob_y1_001 = bpy.data.objects.new('+y1.001', me_y1)
ob_y1 = bpy.data.objects.new('-y1', me_y1)
ob_knit_yarn = bpy.data.objects.new('knit-yarn', cu_knit_yarn)
ob_knit_left = bpy.data.objects.new('knit.left', me_block_cube)
ob_l1_001 = bpy.data.objects.new('+L1.001', me_l1)
ob_l1_001_1 = bpy.data.objects.new('-L1.001', me_l1)
ob_l1_001_2 = bpy.data.objects.new('+l1.001', me_l1_1)
ob_l1_001_3 = bpy.data.objects.new('-l1.001', me_l1_1)
ob_y1_003 = bpy.data.objects.new('-y1.003', me_y1)
ob_y1_008 = bpy.data.objects.new('+y1.008', me_y1)
ob_knit_yarn_001 = bpy.data.objects.new('knit-yarn.001', cu_knit_yarn)
ob_knit_over_empty_right = bpy.data.objects.new('knit.over-empty.right', me_block_cube)
ob_l1_002 = bpy.data.objects.new('+L1.002', me_l1)
ob_l1_002_1 = bpy.data.objects.new('+l1.002', me_l1_1)
ob_l1_002_2 = bpy.data.objects.new('-l1.002', me_l1_1)
ob_y1_002 = bpy.data.objects.new('+y1.002', me_y1)
ob_y1_002_1 = bpy.data.objects.new('-y1.002', me_y1)
ob_knit_yarn_002 = bpy.data.objects.new('knit-yarn.002', cu_knit_over_empty_yarn)
ob_knit_under_empty_right = bpy.data.objects.new('knit.under-empty.right', me_block_cube)
ob_l1_002_3 = bpy.data.objects.new('-L1.002', me_l1)
ob_l1_003 = bpy.data.objects.new('+l1.003', me_l1_1)
ob_l1_003_1 = bpy.data.objects.new('-l1.003', me_l1_1)
ob_y1_003_1 = bpy.data.objects.new('+y1.003', me_y1)
ob_y1_001_1 = bpy.data.objects.new('-y1.001', me_y1)
ob_knit_yarn_003 = bpy.data.objects.new('knit-yarn.003', cu_knit_under_empty_yarn)
ob_x = bpy.data.objects.new('x', me_x)
ob_x_001 = bpy.data.objects.new('x.001', me_x)
ob_knit_right_alt = bpy.data.objects.new('knit.right.alt', me_block_cube)
ob_l1_003_2 = bpy.data.objects.new('+L1.003', me_l1)
ob_l1_003_3 = bpy.data.objects.new('-L1.003', me_l1)
ob_l1_004 = bpy.data.objects.new('+l1.004', me_l1_1)
ob_l1_004_1 = bpy.data.objects.new('-l1.004', me_l1_1)
ob_y1_004 = bpy.data.objects.new('+y1.004', me_y1)
ob_y1_004_1 = bpy.data.objects.new('-y1.004', me_y1)
ob_knit_yarn_004 = bpy.data.objects.new('knit-yarn.004', cu_knit_yarn)
ob_knit_left_alt = bpy.data.objects.new('knit.left.alt', me_block_cube)
ob_l1_004_2 = bpy.data.objects.new('+L1.004', me_l1)
ob_l1_004_3 = bpy.data.objects.new('-L1.004', me_l1)
ob_l1_005 = bpy.data.objects.new('+l1.005', me_l1_1)
ob_l1_005_1 = bpy.data.objects.new('-l1.005', me_l1_1)
ob_y1_005 = bpy.data.objects.new('-y1.005', me_y1)
ob_y1_005_1 = bpy.data.objects.new('+y1.005', me_y1)
ob_knit_yarn_005 = bpy.data.objects.new('knit-yarn.005', cu_knit_yarn)
ob_text = bpy.data.objects.new('Text', txt_text)
ob_text_001 = bpy.data.objects.new('Text.001', txt_text_001)
ob_text_002 = bpy.data.objects.new('Text.002', txt_text_002)
ob_text_003 = bpy.data.objects.new('Text.003', txt_text_003)
ob_text_004 = bpy.data.objects.new('Text.004', txt_text_004)
ob_text_005 = bpy.data.objects.new('Text.005', txt_text_005)
ob_text_006 = bpy.data.objects.new('Text.006', txt_text_006)
ob_text_007 = bpy.data.objects.new('Text.007', txt_text_007)
ob_cast_on_right = bpy.data.objects.new('cast-on.right', me_block_cube)
ob_x_003 = bpy.data.objects.new('x.003', me_x)
ob_l1_006 = bpy.data.objects.new('+l1.006', me_l1_1)
ob_x_004 = bpy.data.objects.new('x.004', me_x)
ob_y1_006 = bpy.data.objects.new('+y1.006', me_y1)
ob_y1_006_1 = bpy.data.objects.new('-y1.006', me_y1)
ob_knit_yarn_006 = bpy.data.objects.new('knit-yarn.006', cu_cast_on_twist)
ob_x_002 = bpy.data.objects.new('x.002', me_x)
ob_cast_on_left = bpy.data.objects.new('cast-on.left', me_block_cube)
ob_x_005 = bpy.data.objects.new('x.005', me_x)
ob_l1_007 = bpy.data.objects.new('+l1.007', me_l1_1)
ob_x_006 = bpy.data.objects.new('x.006', me_x)
ob_y1_008_1 = bpy.data.objects.new('-y1.008', me_y1)
ob_y1_009 = bpy.data.objects.new('+y1.009', me_y1)
ob_knit_yarn_007 = bpy.data.objects.new('knit-yarn.007', cu_cast_on_twist)
ob_x_007 = bpy.data.objects.new('x.007', me_x)
ob_knit_under_empty_left = bpy.data.objects.new('knit.under-empty.left', me_block_cube)
ob_l1_005_2 = bpy.data.objects.new('-L1.005', me_l1)
ob_l1_008 = bpy.data.objects.new('+l1.008', me_l1_1)
ob_l1_006_1 = bpy.data.objects.new('-l1.006', me_l1_1)
ob_y1_009_1 = bpy.data.objects.new('-y1.009', me_y1)
ob_y1_007 = bpy.data.objects.new('+y1.007', me_y1)
ob_knit_yarn_008 = bpy.data.objects.new('knit-yarn.008', cu_knit_under_empty_yarn)
ob_x_008 = bpy.data.objects.new('x.008', me_x)
ob_knit_over_empty_left = bpy.data.objects.new('knit.over-empty.left', me_block_cube)
ob_l1_005_3 = bpy.data.objects.new('+L1.005', me_l1)
ob_l1_009 = bpy.data.objects.new('+l1.009', me_l1_1)
ob_l1_007_1 = bpy.data.objects.new('-l1.007', me_l1_1)
ob_y1_010 = bpy.data.objects.new('-y1.010', me_y1)
ob_y1_1 = bpy.data.objects.new('+y1', me_y1)
ob_knit_yarn_009 = bpy.data.objects.new('knit-yarn.009', cu_knit_over_empty_yarn)
ob_x_009 = bpy.data.objects.new('x.009', me_x)
ob_knit_over_empty_right_001 = bpy.data.objects.new('knit.over-empty.right.001', me_block_cube)
ob_l1_006_2 = bpy.data.objects.new('+L1.006', me_l1)
ob_l1_010 = bpy.data.objects.new('+l1.010', me_l1_1)
ob_l1_008_1 = bpy.data.objects.new('-l1.008', me_l1_1)
ob_y1_010_1 = bpy.data.objects.new('+y1.010', me_y1)
ob_y1_007_1 = bpy.data.objects.new('-y1.007', me_y1)
ob_knit_yarn_010 = bpy.data.objects.new('knit-yarn.010', cu_knit_over_empty_yarn)
ob_x_010 = bpy.data.objects.new('x.010', me_x)
ob_knit_over_empty_left_001 = bpy.data.objects.new('knit.over-empty.left.001', me_block_cube)
ob_l1_007_2 = bpy.data.objects.new('+L1.007', me_l1)
ob_l1_011 = bpy.data.objects.new('+l1.011', me_l1_1)
ob_l1_009_1 = bpy.data.objects.new('-l1.009', me_l1_1)
ob_y1_011 = bpy.data.objects.new('-y1.011', me_y1)
ob_y1_011_1 = bpy.data.objects.new('+y1.011', me_y1)
ob_knit_yarn_011 = bpy.data.objects.new('knit-yarn.011', cu_knit_over_empty_yarn)
ob_x_011 = bpy.data.objects.new('x.011', me_x)
ob_text_008 = bpy.data.objects.new('Text.008', txt_text_008)
ob_text_009 = bpy.data.objects.new('Text.009', txt_text_009)
ob_drop = bpy.data.objects.new('drop', me_block_half_cube)
ob_l1_006_3 = bpy.data.objects.new('-L1.006', me_l1)
ob_x_016 = bpy.data.objects.new('x.016', me_x)
ob_x_015 = bpy.data.objects.new('x.015', me_x)
ob_x_014 = bpy.data.objects.new('x.014', me_x)
ob_x_013 = bpy.data.objects.new('x.013', me_x)
ob_knit_yarn_012 = bpy.data.objects.new('knit-yarn.012', cu_drop_yarn)
ob_x_012 = bpy.data.objects.new('x.012', me_x)
ob_text_010 = bpy.data.objects.new('Text.010', txt_text_010)
ob_yarn_next_row_right = bpy.data.objects.new('yarn-next-row.right', me_block_yarn_row)
ob_x_020 = bpy.data.objects.new('x.020', me_x)
ob_x_018 = bpy.data.objects.new('x.018', me_x)
ob_x_019 = bpy.data.objects.new('x.019', me_x)
ob_x_021 = bpy.data.objects.new('x.021', me_x)
ob_y1_012 = bpy.data.objects.new('-y1.012', me_y1)
ob_knit_yarn_013 = bpy.data.objects.new('knit-yarn.013', cu_yarn_next_row)
ob_x_017 = bpy.data.objects.new('x.017', me_x)
ob_text_011 = bpy.data.objects.new('Text.011', txt_text_011)
ob_y1_013 = bpy.data.objects.new('+y1.013', me_y1)
ob_yarn_next_row_left = bpy.data.objects.new('yarn-next-row.left', me_block_yarn_row_left)
ob_x_022 = bpy.data.objects.new('x.022', me_x)
ob_x_023 = bpy.data.objects.new('x.023', me_x)
ob_x_024 = bpy.data.objects.new('x.024', me_x)
ob_x_025 = bpy.data.objects.new('x.025', me_x)
ob_y1_013_1 = bpy.data.objects.new('-y1.013', me_y1)
ob_knit_yarn_014 = bpy.data.objects.new('knit-yarn.014', cu_yarn_next_row)
ob_x_026 = bpy.data.objects.new('x.026', me_x)
ob_y1_012_1 = bpy.data.objects.new('+y1.012', me_y1)
ob_yarn_next_layer_same_right = bpy.data.objects.new('yarn-next-layer-same.right', me_block_yarn_layer_right)
ob_x_027 = bpy.data.objects.new('x.027', me_x)
ob_x_028 = bpy.data.objects.new('x.028', me_x)
ob_x_029 = bpy.data.objects.new('x.029', me_x)
ob_x_030 = bpy.data.objects.new('x.030', me_x)
ob_y1_014 = bpy.data.objects.new('-y1.014', me_y1)
ob_knit_yarn_015 = bpy.data.objects.new('knit-yarn.015', cu_yarn_next_layer_same)
ob_x_031 = bpy.data.objects.new('x.031', me_x)
ob_y1_014_1 = bpy.data.objects.new('+y1.014', me_y1)
ob_text_012 = bpy.data.objects.new('Text.012', txt_text_012)
ob_yarn_next_layer_opposite_right = bpy.data.objects.new('yarn-next-layer-opposite.right', me_block_yarn_layer_right)
ob_x_032 = bpy.data.objects.new('x.032', me_x)
ob_x_033 = bpy.data.objects.new('x.033', me_x)
ob_x_034 = bpy.data.objects.new('x.034', me_x)
ob_x_035 = bpy.data.objects.new('x.035', me_x)
ob_y1_015 = bpy.data.objects.new('-y1.015', me_y1)
ob_knit_yarn_016 = bpy.data.objects.new('knit-yarn.016', cu_yarn_next_layer_opposite)
ob_x_036 = bpy.data.objects.new('x.036', me_x)
ob_y1_015_1 = bpy.data.objects.new('+y1.015', me_y1)
ob_yarn_next_layer_opposite_left = bpy.data.objects.new('yarn-next-layer-opposite.left', me_block_yarn_layer_left)
ob_x_037 = bpy.data.objects.new('x.037', me_x)
ob_x_038 = bpy.data.objects.new('x.038', me_x)
ob_x_039 = bpy.data.objects.new('x.039', me_x)
ob_x_040 = bpy.data.objects.new('x.040', me_x)
ob_y1_016 = bpy.data.objects.new('-y1.016', me_y1)
ob_knit_yarn_017 = bpy.data.objects.new('knit-yarn.017', cu_yarn_next_layer_opposite)
ob_x_041 = bpy.data.objects.new('x.041', me_x)
ob_y1_016_1 = bpy.data.objects.new('+y1.016', me_y1)
ob_yarn_next_layer_same_left = bpy.data.objects.new('yarn-next-layer-same.left', me_block_yarn_layer_left)
ob_x_042 = bpy.data.objects.new('x.042', me_x)
ob_x_043 = bpy.data.objects.new('x.043', me_x)
ob_x_044 = bpy.data.objects.new('x.044', me_x)
ob_x_045 = bpy.data.objects.new('x.045', me_x)
ob_y1_017 = bpy.data.objects.new('-y1.017', me_y1)
ob_knit_yarn_018 = bpy.data.objects.new('knit-yarn.018', cu_yarn_next_layer_same)
ob_x_046 = bpy.data.objects.new('x.046', me_x)
ob_y1_017_1 = bpy.data.objects.new('+y1.017', me_y1)
ob_loop_next_layer = bpy.data.objects.new('loop-next-layer', me_block_loop_next)
ob_x_051 = bpy.data.objects.new('x.051', me_x)
ob_x_048 = bpy.data.objects.new('x.048', me_x)
ob_l1_010_1 = bpy.data.objects.new('-l1.010', me_l1_1)
ob_x_049 = bpy.data.objects.new('x.049', me_x)
ob_x_050 = bpy.data.objects.new('x.050', me_x)
ob_knit_yarn_019 = bpy.data.objects.new('knit-yarn.019', cu_loop_next_layer)
ob_x_047 = bpy.data.objects.new('x.047', me_x)
ob_text_013 = bpy.data.objects.new('Text.013', txt_text_013)
ob_l1_011_1 = bpy.data.objects.new('-l1.011', me_l1_1)
ob_bind_off_through_down_right = bpy.data.objects.new('bind-off-through-down.right', me_block_cube)
ob_x_054 = bpy.data.objects.new('x.054', me_x)
ob_x_053 = bpy.data.objects.new('x.053', me_x)
ob_l1_012 = bpy.data.objects.new('-l1.012', me_l1_1)
ob_y1_018 = bpy.data.objects.new('+y1.018', me_y1)
ob_y1_018_1 = bpy.data.objects.new('-y1.018', me_y1)
ob_knit_yarn_020 = bpy.data.objects.new('knit-yarn.020', cu_bind_off_yarn_right_yarn)
ob_x_052 = bpy.data.objects.new('x.052', me_x)
ob_text_014 = bpy.data.objects.new('Text.014', txt_text_014)
ob_bind_off_through_up_left_001 = bpy.data.objects.new('bind-off-through-up.left.001', me_block_cube)
ob_x_055 = bpy.data.objects.new('x.055', me_x)
ob_x_056 = bpy.data.objects.new('x.056', me_x)
ob_l1_013 = bpy.data.objects.new('-l1.013', me_l1_1)
ob_y1_020 = bpy.data.objects.new('-y1.020', me_y1)
ob_y1_019 = bpy.data.objects.new('+y1.019', me_y1)
ob_knit_yarn_021 = bpy.data.objects.new('knit-yarn.021', cu_bind_off_yarn_right_yarn)
ob_x_057 = bpy.data.objects.new('x.057', me_x)
ob_bind_off_through_up_right_001 = bpy.data.objects.new('bind-off-through-up.right.001', me_block_cube)
ob_x_058 = bpy.data.objects.new('x.058', me_x)
ob_x_059 = bpy.data.objects.new('x.059', me_x)
ob_l1_014 = bpy.data.objects.new('-l1.014', me_l1_1)
ob_y1_020_1 = bpy.data.objects.new('+y1.020', me_y1)
ob_y1_019_1 = bpy.data.objects.new('-y1.019', me_y1)
ob_knit_yarn_022 = bpy.data.objects.new('knit-yarn.022', cu_bind_off_yarn_right_yarn)
ob_x_060 = bpy.data.objects.new('x.060', me_x)
ob_bind_off_through_down_left = bpy.data.objects.new('bind-off-through-down.left', me_block_cube)
ob_x_061 = bpy.data.objects.new('x.061', me_x)
ob_x_062 = bpy.data.objects.new('x.062', me_x)
ob_l1_015 = bpy.data.objects.new('-l1.015', me_l1_1)
ob_y1_021 = bpy.data.objects.new('-y1.021', me_y1)
ob_y1_021_1 = bpy.data.objects.new('+y1.021', me_y1)
ob_knit_yarn_023 = bpy.data.objects.new('knit-yarn.023', cu_bind_off_yarn_right_yarn)
ob_x_063 = bpy.data.objects.new('x.063', me_x)

# ---- transforms, parenting, visibility, modifiers, constraints
ob_knit_right.location = (-2.0, 0.0, 0.0)
ob_knit_right.lock_rotations_4d = False
ob_knit_right.empty_display_type = 'ARROWS'
ob_knit_right.color = (0.2341, 0.4345, 1.0, 1.0)
ob_knit_right.display_type = 'WIRE'
ob_knit_right.show_wire = True
ob_knit_right.lineart.crease_threshold = 0.0
ob_light.location = (7.601, 2.221, 6.589)
ob_light.rotation_euler = (0.6503, 0.05522, 1.866)
ob_light.lock_rotations_4d = False
ob_light.empty_display_type = 'ARROWS'
ob_light.color = (0.0, 0.0, 0.0, 0.0)
ob_light.lineart.crease_threshold = 0.0
ob_l1.parent = ob_knit_right
ob_l1.location = (0.0, 0.0, 0.4444)
ob_l1.display_type = 'WIRE'
ob_l1.show_name = True
ob_l1.show_wire = True
ob_l1.display.show_shadows = False
ob_l1_1.parent = ob_knit_right
ob_l1_1.location = (0.0, 0.0, -0.4444)
ob_l1_1.display_type = 'WIRE'
ob_l1_1.show_name = True
ob_l1_1.show_wire = True
ob_l1_1.display.show_shadows = False
ob_l1_2.parent = ob_knit_right
ob_l1_2.location = (0.0, 0.5, 0.0)
ob_l1_2.rotation_euler = (1.571, 0.0, -3.142)
ob_l1_2.display_type = 'WIRE'
ob_l1_2.show_name = True
ob_l1_2.show_wire = True
ob_l1_2.display.show_shadows = False
ob_l1_3.parent = ob_knit_right
ob_l1_3.location = (0.0, -0.5, 0.0)
ob_l1_3.rotation_euler = (1.571, 0.0, -3.142)
ob_l1_3.show_name = True
ob_l1_3.show_wire = True
ob_l1_3.display.show_shadows = False
ob_y1_001.parent = ob_knit_right
ob_y1_001.location = (1.0, 0.0, 0.0)
ob_y1_001.rotation_euler = (1.571, 0.0, 1.571)
ob_y1_001.show_name = True
ob_y1_001.show_wire = True
ob_y1_001.display.show_shadows = False
ob_y1.parent = ob_knit_right
ob_y1.location = (-1.0, 0.0, 0.0)
ob_y1.rotation_euler = (1.571, 0.0, 1.571)
ob_y1.show_name = True
ob_y1.show_wire = True
ob_y1.display.show_shadows = False
ob_knit_yarn.parent = ob_knit_right
ob_knit_yarn.location = (0.0, 0.0, 0.0)
_m = ob_knit_yarn.modifiers.new('Mirror', 'MIRROR')
ob_knit_left.location = (-2.0, 2.0, 0.0)
ob_knit_left.lock_rotations_4d = False
ob_knit_left.empty_display_type = 'ARROWS'
ob_knit_left.color = (0.2341, 0.4345, 1.0, 1.0)
ob_knit_left.display_type = 'WIRE'
ob_knit_left.show_wire = True
ob_knit_left.lineart.crease_threshold = 0.0
ob_l1_001.parent = ob_knit_left
ob_l1_001.location = (0.0, 0.0, 0.4444)
ob_l1_001.display_type = 'WIRE'
ob_l1_001.show_name = True
ob_l1_001.show_wire = True
ob_l1_001.display.show_shadows = False
ob_l1_001_1.parent = ob_knit_left
ob_l1_001_1.location = (0.0, 0.0, -0.4444)
ob_l1_001_1.display_type = 'WIRE'
ob_l1_001_1.show_name = True
ob_l1_001_1.show_wire = True
ob_l1_001_1.display.show_shadows = False
ob_l1_001_2.parent = ob_knit_left
ob_l1_001_2.location = (0.0, 0.5, 0.0)
ob_l1_001_2.rotation_euler = (1.571, 0.0, -3.142)
ob_l1_001_2.display_type = 'WIRE'
ob_l1_001_2.show_name = True
ob_l1_001_2.show_wire = True
ob_l1_001_2.display.show_shadows = False
ob_l1_001_3.parent = ob_knit_left
ob_l1_001_3.location = (0.0, -0.5, 0.0)
ob_l1_001_3.rotation_euler = (1.571, 0.0, -3.142)
ob_l1_001_3.show_name = True
ob_l1_001_3.show_wire = True
ob_l1_001_3.display.show_shadows = False
ob_y1_003.parent = ob_knit_left
ob_y1_003.location = (1.0, -3.576e-07, 0.0)
ob_y1_003.rotation_euler = (1.571, -0.0, 1.571)
ob_y1_003.scale = (1.0, 1.0, -1.0)
ob_y1_003.show_name = True
ob_y1_003.show_wire = True
ob_y1_003.display.show_shadows = False
ob_y1_008.parent = ob_knit_left
ob_y1_008.location = (-1.0, 2.384e-07, 0.0)
ob_y1_008.rotation_euler = (1.571, -0.0, 1.571)
ob_y1_008.scale = (1.0, 1.0, -1.0)
ob_y1_008.show_name = True
ob_y1_008.show_wire = True
ob_y1_008.display.show_shadows = False
ob_knit_yarn_001.parent = ob_knit_left
ob_knit_yarn_001.location = (0.0, 0.0, 0.0)
_m = ob_knit_yarn_001.modifiers.new('Mirror', 'MIRROR')
ob_knit_over_empty_right.location = (1.0, 0.0, 0.0)
ob_knit_over_empty_right.lock_rotations_4d = False
ob_knit_over_empty_right.empty_display_type = 'ARROWS'
ob_knit_over_empty_right.color = (0.2341, 0.4345, 1.0, 1.0)
ob_knit_over_empty_right.display_type = 'WIRE'
ob_knit_over_empty_right.show_wire = True
ob_knit_over_empty_right.lineart.crease_threshold = 0.0
ob_l1_002.parent = ob_knit_over_empty_right
ob_l1_002.location = (0.0, 0.0, 0.4444)
ob_l1_002.rotation_euler = (0.0, -0.0, 3.142)
ob_l1_002.display_type = 'WIRE'
ob_l1_002.show_name = True
ob_l1_002.show_wire = True
ob_l1_002.display.show_shadows = False
ob_l1_002_1.parent = ob_knit_over_empty_right
ob_l1_002_1.location = (0.0, 0.5, 0.0)
ob_l1_002_1.rotation_euler = (1.571, 0.0, -3.142)
ob_l1_002_1.display_type = 'WIRE'
ob_l1_002_1.show_name = True
ob_l1_002_1.show_wire = True
ob_l1_002_1.display.show_shadows = False
ob_l1_002_2.parent = ob_knit_over_empty_right
ob_l1_002_2.location = (0.0, -0.5, 0.0)
ob_l1_002_2.rotation_euler = (1.571, 0.0, -3.142)
ob_l1_002_2.show_name = True
ob_l1_002_2.show_wire = True
ob_l1_002_2.display.show_shadows = False
ob_y1_002.parent = ob_knit_over_empty_right
ob_y1_002.location = (1.0, 0.0, 0.0)
ob_y1_002.rotation_euler = (1.571, 0.0, 1.571)
ob_y1_002.show_name = True
ob_y1_002.show_wire = True
ob_y1_002.display.show_shadows = False
ob_y1_002_1.parent = ob_knit_over_empty_right
ob_y1_002_1.location = (-1.0, 0.0, 0.0)
ob_y1_002_1.rotation_euler = (1.571, 0.0, 1.571)
ob_y1_002_1.show_name = True
ob_y1_002_1.show_wire = True
ob_y1_002_1.display.show_shadows = False
ob_knit_yarn_002.parent = ob_knit_over_empty_right
ob_knit_yarn_002.location = (0.0, 0.0, 0.0)
_m = ob_knit_yarn_002.modifiers.new('Mirror', 'MIRROR')
ob_knit_under_empty_right.location = (16.0, 0.0, 0.0)
ob_knit_under_empty_right.lock_rotations_4d = False
ob_knit_under_empty_right.empty_display_type = 'ARROWS'
ob_knit_under_empty_right.color = (0.2341, 0.4345, 1.0, 1.0)
ob_knit_under_empty_right.display_type = 'WIRE'
ob_knit_under_empty_right.show_wire = True
ob_knit_under_empty_right.lineart.crease_threshold = 0.0
ob_l1_002_3.parent = ob_knit_under_empty_right
ob_l1_002_3.location = (0.0, 0.0, -0.4444)
ob_l1_002_3.display_type = 'WIRE'
ob_l1_002_3.show_name = True
ob_l1_002_3.show_wire = True
ob_l1_002_3.display.show_shadows = False
ob_l1_003.parent = ob_knit_under_empty_right
ob_l1_003.location = (0.0, 0.5, 0.0)
ob_l1_003.rotation_euler = (1.571, 0.0, -3.142)
ob_l1_003.display_type = 'WIRE'
ob_l1_003.show_name = True
ob_l1_003.show_wire = True
ob_l1_003.display.show_shadows = False
ob_l1_003_1.parent = ob_knit_under_empty_right
ob_l1_003_1.location = (0.0, -0.5, 0.0)
ob_l1_003_1.rotation_euler = (1.571, 0.0, -3.142)
ob_l1_003_1.show_name = True
ob_l1_003_1.show_wire = True
ob_l1_003_1.display.show_shadows = False
ob_y1_003_1.parent = ob_knit_under_empty_right
ob_y1_003_1.location = (1.0, 0.0, 0.0)
ob_y1_003_1.rotation_euler = (1.571, 0.0, 1.571)
ob_y1_003_1.show_name = True
ob_y1_003_1.show_wire = True
ob_y1_003_1.display.show_shadows = False
ob_y1_001_1.parent = ob_knit_under_empty_right
ob_y1_001_1.location = (-1.0, 0.0, 0.0)
ob_y1_001_1.rotation_euler = (1.571, 0.0, 1.571)
ob_y1_001_1.show_name = True
ob_y1_001_1.show_wire = True
ob_y1_001_1.display.show_shadows = False
ob_knit_yarn_003.parent = ob_knit_under_empty_right
ob_knit_yarn_003.location = (0.0, 0.0, 0.0)
_m = ob_knit_yarn_003.modifiers.new('Mirror', 'MIRROR')
ob_x.parent = ob_knit_over_empty_right
ob_x.location = (0.0, 0.0, -0.4444)
ob_x.display_type = 'WIRE'
ob_x.show_name = True
ob_x.show_wire = True
ob_x.display.show_shadows = False
ob_x_001.parent = ob_knit_under_empty_right
ob_x_001.location = (0.0, 0.0, 0.4444)
ob_x_001.display_type = 'WIRE'
ob_x_001.show_name = True
ob_x_001.show_wire = True
ob_x_001.display.show_shadows = False
ob_knit_right_alt.location = (-5.0, 0.0, 0.0)
ob_knit_right_alt.lock_rotations_4d = False
ob_knit_right_alt.empty_display_type = 'ARROWS'
ob_knit_right_alt.color = (0.2341, 0.4345, 1.0, 1.0)
ob_knit_right_alt.display_type = 'WIRE'
ob_knit_right_alt.show_wire = True
ob_knit_right_alt.lineart.crease_threshold = 0.0
ob_l1_003_2.parent = ob_knit_right_alt
ob_l1_003_2.location = (0.0, 0.0, 0.4444)
ob_l1_003_2.rotation_euler = (0.0, -0.0, 3.142)
ob_l1_003_2.display_type = 'WIRE'
ob_l1_003_2.show_name = True
ob_l1_003_2.show_wire = True
ob_l1_003_2.display.show_shadows = False
ob_l1_003_3.parent = ob_knit_right_alt
ob_l1_003_3.location = (0.0, 0.0, -0.4444)
ob_l1_003_3.display_type = 'WIRE'
ob_l1_003_3.show_name = True
ob_l1_003_3.show_wire = True
ob_l1_003_3.display.show_shadows = False
ob_l1_004.parent = ob_knit_right_alt
ob_l1_004.location = (0.0, 0.5, 0.0)
ob_l1_004.rotation_euler = (1.571, 0.0, -3.142)
ob_l1_004.display_type = 'WIRE'
ob_l1_004.show_name = True
ob_l1_004.show_wire = True
ob_l1_004.display.show_shadows = False
ob_l1_004_1.parent = ob_knit_right_alt
ob_l1_004_1.location = (0.0, -0.5, 0.0)
ob_l1_004_1.rotation_euler = (1.571, 0.0, -3.142)
ob_l1_004_1.show_name = True
ob_l1_004_1.show_wire = True
ob_l1_004_1.display.show_shadows = False
ob_y1_004.parent = ob_knit_right_alt
ob_y1_004.location = (1.0, 0.0, 0.0)
ob_y1_004.rotation_euler = (1.571, 0.0, 1.571)
ob_y1_004.show_name = True
ob_y1_004.show_wire = True
ob_y1_004.display.show_shadows = False
ob_y1_004_1.parent = ob_knit_right_alt
ob_y1_004_1.location = (-1.0, 0.0, 0.0)
ob_y1_004_1.rotation_euler = (1.571, 0.0, 1.571)
ob_y1_004_1.show_name = True
ob_y1_004_1.show_wire = True
ob_y1_004_1.display.show_shadows = False
ob_knit_yarn_004.parent = ob_knit_right_alt
ob_knit_yarn_004.location = (0.0, 0.0, 0.0)
_m = ob_knit_yarn_004.modifiers.new('Mirror', 'MIRROR')
ob_knit_left_alt.location = (-5.0, 2.0, 0.0)
ob_knit_left_alt.lock_rotations_4d = False
ob_knit_left_alt.empty_display_type = 'ARROWS'
ob_knit_left_alt.color = (0.2341, 0.4345, 1.0, 1.0)
ob_knit_left_alt.display_type = 'WIRE'
ob_knit_left_alt.show_wire = True
ob_knit_left_alt.lineart.crease_threshold = 0.0
ob_l1_004_2.parent = ob_knit_left_alt
ob_l1_004_2.location = (0.0, 0.0, 0.4444)
ob_l1_004_2.rotation_euler = (0.0, -0.0, 3.142)
ob_l1_004_2.display_type = 'WIRE'
ob_l1_004_2.show_name = True
ob_l1_004_2.show_wire = True
ob_l1_004_2.display.show_shadows = False
ob_l1_004_3.parent = ob_knit_left_alt
ob_l1_004_3.location = (0.0, 0.0, -0.4444)
ob_l1_004_3.display_type = 'WIRE'
ob_l1_004_3.show_name = True
ob_l1_004_3.show_wire = True
ob_l1_004_3.display.show_shadows = False
ob_l1_005.parent = ob_knit_left_alt
ob_l1_005.location = (0.0, 0.5, 0.0)
ob_l1_005.rotation_euler = (1.571, 0.0, -3.142)
ob_l1_005.display_type = 'WIRE'
ob_l1_005.show_name = True
ob_l1_005.show_wire = True
ob_l1_005.display.show_shadows = False
ob_l1_005_1.parent = ob_knit_left_alt
ob_l1_005_1.location = (0.0, -0.5, 0.0)
ob_l1_005_1.rotation_euler = (1.571, 0.0, -3.142)
ob_l1_005_1.show_name = True
ob_l1_005_1.show_wire = True
ob_l1_005_1.display.show_shadows = False
ob_y1_005.parent = ob_knit_left_alt
ob_y1_005.location = (1.0, -3.576e-07, 0.0)
ob_y1_005.rotation_euler = (1.571, -0.0, 1.571)
ob_y1_005.scale = (1.0, 1.0, -1.0)
ob_y1_005.show_name = True
ob_y1_005.show_wire = True
ob_y1_005.display.show_shadows = False
ob_y1_005_1.parent = ob_knit_left_alt
ob_y1_005_1.location = (-1.0, 2.384e-07, 0.0)
ob_y1_005_1.rotation_euler = (1.571, -0.0, 1.571)
ob_y1_005_1.scale = (1.0, 1.0, -1.0)
ob_y1_005_1.show_name = True
ob_y1_005_1.show_wire = True
ob_y1_005_1.display.show_shadows = False
ob_knit_yarn_005.parent = ob_knit_left_alt
ob_knit_yarn_005.location = (0.0, 0.0, 0.0)
_m = ob_knit_yarn_005.modifiers.new('Mirror', 'MIRROR')
ob_text.location = (-4.301, 0.8632, 0.0)
ob_text.scale = (0.3521, 0.3521, 0.3521)
ob_text_001.location = (-5.68, 3.135, 0.0)
ob_text_001.scale = (0.3521, 0.3521, 0.3521)
ob_text_002.location = (-2.75, 3.204, 0.0)
ob_text_002.scale = (0.3521, 0.3521, 0.3521)
ob_text_003.location = (-7.526, 1.893, 0.0)
ob_text_003.scale = (0.3521, 0.3521, 0.3521)
ob_text_004.location = (-7.698, -0.228, 0.0)
ob_text_004.scale = (0.3521, 0.3521, 0.3521)
ob_text_005.location = (1.574, 0.9528, 0.0)
ob_text_005.scale = (0.3521, 0.3521, 0.3521)
ob_text_006.location = (15.19, 0.9929, 0.0)
ob_text_006.scale = (0.3521, 0.3521, 0.3521)
ob_text_007.location = (9.515, 0.8951, 0.0)
ob_text_007.scale = (0.3521, 0.3521, 0.3521)
ob_cast_on_right.location = (10.0, 0.0, 0.0)
ob_cast_on_right.lock_rotations_4d = False
ob_cast_on_right.empty_display_type = 'ARROWS'
ob_cast_on_right.color = (0.2341, 0.4345, 1.0, 1.0)
ob_cast_on_right.display_type = 'WIRE'
ob_cast_on_right.show_wire = True
ob_cast_on_right.lineart.crease_threshold = 0.0
ob_x_003.parent = ob_cast_on_right
ob_x_003.location = (0.0, 0.0, 0.4444)
ob_x_003.display_type = 'WIRE'
ob_x_003.show_name = True
ob_x_003.show_wire = True
ob_x_003.display.show_shadows = False
ob_l1_006.parent = ob_cast_on_right
ob_l1_006.location = (0.0, 0.5, 0.0)
ob_l1_006.rotation_euler = (1.571, 0.0, -3.142)
ob_l1_006.display_type = 'WIRE'
ob_l1_006.show_name = True
ob_l1_006.show_wire = True
ob_l1_006.display.show_shadows = False
ob_x_004.parent = ob_cast_on_right
ob_x_004.location = (0.0, -0.5, 0.0)
ob_x_004.rotation_euler = (1.571, 0.0, -3.142)
ob_x_004.show_name = True
ob_x_004.show_wire = True
ob_x_004.display.show_shadows = False
ob_y1_006.parent = ob_cast_on_right
ob_y1_006.location = (1.0, 0.0, 0.0)
ob_y1_006.rotation_euler = (1.571, 0.0, 1.571)
ob_y1_006.show_name = True
ob_y1_006.show_wire = True
ob_y1_006.display.show_shadows = False
ob_y1_006_1.parent = ob_cast_on_right
ob_y1_006_1.location = (-1.0, 0.0, 0.0)
ob_y1_006_1.rotation_euler = (1.571, 0.0, 1.571)
ob_y1_006_1.show_name = True
ob_y1_006_1.show_wire = True
ob_y1_006_1.display.show_shadows = False
ob_knit_yarn_006.parent = ob_cast_on_right
ob_knit_yarn_006.location = (0.0, 0.0, 0.0)
ob_x_002.parent = ob_cast_on_right
ob_x_002.location = (0.0, 0.0, -0.4444)
ob_x_002.display_type = 'WIRE'
ob_x_002.show_name = True
ob_x_002.show_wire = True
ob_x_002.display.show_shadows = False
ob_cast_on_left.location = (10.0, 2.0, 0.0)
ob_cast_on_left.lock_rotations_4d = False
ob_cast_on_left.empty_display_type = 'ARROWS'
ob_cast_on_left.color = (0.2341, 0.4345, 1.0, 1.0)
ob_cast_on_left.display_type = 'WIRE'
ob_cast_on_left.show_wire = True
ob_cast_on_left.lineart.crease_threshold = 0.0
ob_x_005.parent = ob_cast_on_left
ob_x_005.location = (0.0, 0.0, 0.4444)
ob_x_005.display_type = 'WIRE'
ob_x_005.show_name = True
ob_x_005.show_wire = True
ob_x_005.display.show_shadows = False
ob_l1_007.parent = ob_cast_on_left
ob_l1_007.location = (0.0, 0.5, 0.0)
ob_l1_007.rotation_euler = (1.571, 0.0, -3.142)
ob_l1_007.display_type = 'WIRE'
ob_l1_007.show_name = True
ob_l1_007.show_wire = True
ob_l1_007.display.show_shadows = False
ob_x_006.parent = ob_cast_on_left
ob_x_006.location = (0.0, -0.5, 0.0)
ob_x_006.rotation_euler = (1.571, 0.0, -3.142)
ob_x_006.show_name = True
ob_x_006.show_wire = True
ob_x_006.display.show_shadows = False
ob_y1_008_1.parent = ob_cast_on_left
ob_y1_008_1.location = (1.0, 0.0, 0.0)
ob_y1_008_1.rotation_euler = (1.571, 0.0, 1.571)
ob_y1_008_1.scale = (1.0, 1.0, -1.0)
ob_y1_008_1.show_name = True
ob_y1_008_1.show_wire = True
ob_y1_008_1.display.show_shadows = False
ob_y1_009.parent = ob_cast_on_left
ob_y1_009.location = (-1.0, 0.0, 0.0)
ob_y1_009.rotation_euler = (1.571, 0.0, 1.571)
ob_y1_009.scale = (1.0, 1.0, -1.0)
ob_y1_009.show_name = True
ob_y1_009.show_wire = True
ob_y1_009.display.show_shadows = False
ob_knit_yarn_007.parent = ob_cast_on_left
ob_knit_yarn_007.location = (0.0, 0.0, 0.0)
ob_x_007.parent = ob_cast_on_left
ob_x_007.location = (0.0, 0.0, -0.4444)
ob_x_007.display_type = 'WIRE'
ob_x_007.show_name = True
ob_x_007.show_wire = True
ob_x_007.display.show_shadows = False
ob_knit_under_empty_left.location = (16.0, 2.0, 0.0)
ob_knit_under_empty_left.lock_rotations_4d = False
ob_knit_under_empty_left.empty_display_type = 'ARROWS'
ob_knit_under_empty_left.color = (0.2341, 0.4345, 1.0, 1.0)
ob_knit_under_empty_left.display_type = 'WIRE'
ob_knit_under_empty_left.show_wire = True
ob_knit_under_empty_left.lineart.crease_threshold = 0.0
ob_l1_005_2.parent = ob_knit_under_empty_left
ob_l1_005_2.location = (0.0, 0.0, -0.4444)
ob_l1_005_2.display_type = 'WIRE'
ob_l1_005_2.show_name = True
ob_l1_005_2.show_wire = True
ob_l1_005_2.display.show_shadows = False
ob_l1_008.parent = ob_knit_under_empty_left
ob_l1_008.location = (0.0, 0.5, 0.0)
ob_l1_008.rotation_euler = (1.571, 0.0, -3.142)
ob_l1_008.display_type = 'WIRE'
ob_l1_008.show_name = True
ob_l1_008.show_wire = True
ob_l1_008.display.show_shadows = False
ob_l1_006_1.parent = ob_knit_under_empty_left
ob_l1_006_1.location = (0.0, -0.5, 0.0)
ob_l1_006_1.rotation_euler = (1.571, 0.0, -3.142)
ob_l1_006_1.show_name = True
ob_l1_006_1.show_wire = True
ob_l1_006_1.display.show_shadows = False
ob_y1_009_1.parent = ob_knit_under_empty_left
ob_y1_009_1.location = (1.0, 0.0, 0.0)
ob_y1_009_1.rotation_euler = (1.571, 0.0, 1.571)
ob_y1_009_1.scale = (1.0, 1.0, -1.0)
ob_y1_009_1.show_name = True
ob_y1_009_1.show_wire = True
ob_y1_009_1.display.show_shadows = False
ob_y1_007.parent = ob_knit_under_empty_left
ob_y1_007.location = (-1.0, 0.0, 0.0)
ob_y1_007.rotation_euler = (1.571, 0.0, 1.571)
ob_y1_007.scale = (1.0, 1.0, -1.0)
ob_y1_007.show_name = True
ob_y1_007.show_wire = True
ob_y1_007.display.show_shadows = False
ob_knit_yarn_008.parent = ob_knit_under_empty_left
ob_knit_yarn_008.location = (0.0, 0.0, 0.0)
_m = ob_knit_yarn_008.modifiers.new('Mirror', 'MIRROR')
ob_x_008.parent = ob_knit_under_empty_left
ob_x_008.location = (0.0, 0.0, 0.4444)
ob_x_008.display_type = 'WIRE'
ob_x_008.show_name = True
ob_x_008.show_wire = True
ob_x_008.display.show_shadows = False
ob_knit_over_empty_left.location = (1.0, 2.0, 0.0)
ob_knit_over_empty_left.lock_rotations_4d = False
ob_knit_over_empty_left.empty_display_type = 'ARROWS'
ob_knit_over_empty_left.color = (0.2341, 0.4345, 1.0, 1.0)
ob_knit_over_empty_left.display_type = 'WIRE'
ob_knit_over_empty_left.show_wire = True
ob_knit_over_empty_left.lineart.crease_threshold = 0.0
ob_l1_005_3.parent = ob_knit_over_empty_left
ob_l1_005_3.location = (0.0, 0.0, 0.4444)
ob_l1_005_3.rotation_euler = (0.0, -0.0, 3.142)
ob_l1_005_3.display_type = 'WIRE'
ob_l1_005_3.show_name = True
ob_l1_005_3.show_wire = True
ob_l1_005_3.display.show_shadows = False
ob_l1_009.parent = ob_knit_over_empty_left
ob_l1_009.location = (0.0, 0.5, 0.0)
ob_l1_009.rotation_euler = (1.571, 0.0, -3.142)
ob_l1_009.display_type = 'WIRE'
ob_l1_009.show_name = True
ob_l1_009.show_wire = True
ob_l1_009.display.show_shadows = False
ob_l1_007_1.parent = ob_knit_over_empty_left
ob_l1_007_1.location = (0.0, -0.5, 0.0)
ob_l1_007_1.rotation_euler = (1.571, 0.0, -3.142)
ob_l1_007_1.show_name = True
ob_l1_007_1.show_wire = True
ob_l1_007_1.display.show_shadows = False
ob_y1_010.parent = ob_knit_over_empty_left
ob_y1_010.location = (1.0, 0.0, 0.0)
ob_y1_010.rotation_euler = (1.571, 0.0, 1.571)
ob_y1_010.scale = (1.0, 1.0, -1.0)
ob_y1_010.show_name = True
ob_y1_010.show_wire = True
ob_y1_010.display.show_shadows = False
ob_y1_1.parent = ob_knit_over_empty_left
ob_y1_1.location = (-1.0, 0.0, 0.0)
ob_y1_1.rotation_euler = (1.571, 0.0, 1.571)
ob_y1_1.scale = (1.0, 1.0, -1.0)
ob_y1_1.show_name = True
ob_y1_1.show_wire = True
ob_y1_1.display.show_shadows = False
ob_knit_yarn_009.parent = ob_knit_over_empty_left
ob_knit_yarn_009.location = (0.0, 0.0, 0.0)
_m = ob_knit_yarn_009.modifiers.new('Mirror', 'MIRROR')
ob_x_009.parent = ob_knit_over_empty_left
ob_x_009.location = (0.0, 0.0, -0.4444)
ob_x_009.display_type = 'WIRE'
ob_x_009.show_name = True
ob_x_009.show_wire = True
ob_x_009.display.show_shadows = False
ob_knit_over_empty_right_001.location = (4.0, 0.0, 0.0)
ob_knit_over_empty_right_001.lock_rotations_4d = False
ob_knit_over_empty_right_001.empty_display_type = 'ARROWS'
ob_knit_over_empty_right_001.color = (0.2341, 0.4345, 1.0, 1.0)
ob_knit_over_empty_right_001.display_type = 'WIRE'
ob_knit_over_empty_right_001.show_wire = True
ob_knit_over_empty_right_001.lineart.crease_threshold = 0.0
ob_l1_006_2.parent = ob_knit_over_empty_right_001
ob_l1_006_2.location = (0.0, 0.0, 0.4444)
ob_l1_006_2.display_type = 'WIRE'
ob_l1_006_2.show_name = True
ob_l1_006_2.show_wire = True
ob_l1_006_2.display.show_shadows = False
ob_l1_010.parent = ob_knit_over_empty_right_001
ob_l1_010.location = (0.0, 0.5, 0.0)
ob_l1_010.rotation_euler = (1.571, 0.0, -3.142)
ob_l1_010.display_type = 'WIRE'
ob_l1_010.show_name = True
ob_l1_010.show_wire = True
ob_l1_010.display.show_shadows = False
ob_l1_008_1.parent = ob_knit_over_empty_right_001
ob_l1_008_1.location = (0.0, -0.5, 0.0)
ob_l1_008_1.rotation_euler = (1.571, 0.0, -3.142)
ob_l1_008_1.show_name = True
ob_l1_008_1.show_wire = True
ob_l1_008_1.display.show_shadows = False
ob_y1_010_1.parent = ob_knit_over_empty_right_001
ob_y1_010_1.location = (1.0, 0.0, 0.0)
ob_y1_010_1.rotation_euler = (1.571, 0.0, 1.571)
ob_y1_010_1.show_name = True
ob_y1_010_1.show_wire = True
ob_y1_010_1.display.show_shadows = False
ob_y1_007_1.parent = ob_knit_over_empty_right_001
ob_y1_007_1.location = (-1.0, 0.0, 0.0)
ob_y1_007_1.rotation_euler = (1.571, 0.0, 1.571)
ob_y1_007_1.show_name = True
ob_y1_007_1.show_wire = True
ob_y1_007_1.display.show_shadows = False
ob_knit_yarn_010.parent = ob_knit_over_empty_right_001
ob_knit_yarn_010.location = (0.0, 0.0, 0.0)
_m = ob_knit_yarn_010.modifiers.new('Mirror', 'MIRROR')
ob_x_010.parent = ob_knit_over_empty_right_001
ob_x_010.location = (0.0, 0.0, -0.4444)
ob_x_010.display_type = 'WIRE'
ob_x_010.show_name = True
ob_x_010.show_wire = True
ob_x_010.display.show_shadows = False
ob_knit_over_empty_left_001.location = (4.0, 2.0, 0.0)
ob_knit_over_empty_left_001.lock_rotations_4d = False
ob_knit_over_empty_left_001.empty_display_type = 'ARROWS'
ob_knit_over_empty_left_001.color = (0.2341, 0.4345, 1.0, 1.0)
ob_knit_over_empty_left_001.display_type = 'WIRE'
ob_knit_over_empty_left_001.show_wire = True
ob_knit_over_empty_left_001.lineart.crease_threshold = 0.0
ob_l1_007_2.parent = ob_knit_over_empty_left_001
ob_l1_007_2.location = (0.0, 0.0, 0.4444)
ob_l1_007_2.display_type = 'WIRE'
ob_l1_007_2.show_name = True
ob_l1_007_2.show_wire = True
ob_l1_007_2.display.show_shadows = False
ob_l1_011.parent = ob_knit_over_empty_left_001
ob_l1_011.location = (0.0, 0.5, 0.0)
ob_l1_011.rotation_euler = (1.571, 0.0, -3.142)
ob_l1_011.display_type = 'WIRE'
ob_l1_011.show_name = True
ob_l1_011.show_wire = True
ob_l1_011.display.show_shadows = False
ob_l1_009_1.parent = ob_knit_over_empty_left_001
ob_l1_009_1.location = (0.0, -0.5, 0.0)
ob_l1_009_1.rotation_euler = (1.571, 0.0, -3.142)
ob_l1_009_1.show_name = True
ob_l1_009_1.show_wire = True
ob_l1_009_1.display.show_shadows = False
ob_y1_011.parent = ob_knit_over_empty_left_001
ob_y1_011.location = (1.0, 0.0, 0.0)
ob_y1_011.rotation_euler = (1.571, 0.0, 1.571)
ob_y1_011.scale = (1.0, 1.0, -1.0)
ob_y1_011.show_name = True
ob_y1_011.show_wire = True
ob_y1_011.display.show_shadows = False
ob_y1_011_1.parent = ob_knit_over_empty_left_001
ob_y1_011_1.location = (-1.0, 0.0, 0.0)
ob_y1_011_1.rotation_euler = (1.571, 0.0, 1.571)
ob_y1_011_1.scale = (1.0, 1.0, -1.0)
ob_y1_011_1.show_name = True
ob_y1_011_1.show_wire = True
ob_y1_011_1.display.show_shadows = False
ob_knit_yarn_011.parent = ob_knit_over_empty_left_001
ob_knit_yarn_011.location = (0.0, 0.0, 0.0)
_m = ob_knit_yarn_011.modifiers.new('Mirror', 'MIRROR')
ob_x_011.parent = ob_knit_over_empty_left_001
ob_x_011.location = (0.0, 0.0, -0.4444)
ob_x_011.display_type = 'WIRE'
ob_x_011.show_name = True
ob_x_011.show_wire = True
ob_x_011.display.show_shadows = False
ob_text_008.location = (0.2734, 3.23, 0.0)
ob_text_008.scale = (0.3521, 0.3521, 0.3521)
ob_text_009.location = (3.204, 3.298, 0.0)
ob_text_009.scale = (0.3521, 0.3521, 0.3521)
ob_drop.location = (7.0, 1.0, 0.0)
ob_drop.lock_rotations_4d = False
ob_drop.empty_display_type = 'ARROWS'
ob_drop.color = (0.2341, 0.4345, 1.0, 1.0)
ob_drop.display_type = 'WIRE'
ob_drop.show_wire = True
ob_drop.lineart.crease_threshold = 0.0
ob_l1_006_3.parent = ob_drop
ob_l1_006_3.location = (0.0, 0.0, -0.2222)
ob_l1_006_3.display_type = 'WIRE'
ob_l1_006_3.show_name = True
ob_l1_006_3.show_wire = True
ob_l1_006_3.display.show_shadows = False
ob_x_016.parent = ob_drop
ob_x_016.location = (0.0, 0.5, 0.0)
ob_x_016.rotation_euler = (1.571, 0.0, -3.142)
ob_x_016.display_type = 'WIRE'
ob_x_016.show_name = True
ob_x_016.show_wire = True
ob_x_016.display.show_shadows = False
ob_x_015.parent = ob_drop
ob_x_015.location = (0.0, -0.5, 0.0)
ob_x_015.rotation_euler = (1.571, 0.0, -3.142)
ob_x_015.show_name = True
ob_x_015.show_wire = True
ob_x_015.display.show_shadows = False
ob_x_014.parent = ob_drop
ob_x_014.location = (1.0, 0.0, 0.0)
ob_x_014.rotation_euler = (1.571, 0.0, 1.571)
ob_x_014.show_name = True
ob_x_014.show_wire = True
ob_x_014.display.show_shadows = False
ob_x_013.parent = ob_drop
ob_x_013.location = (-1.0, 0.0, 0.0)
ob_x_013.rotation_euler = (1.571, 0.0, 1.571)
ob_x_013.show_name = True
ob_x_013.show_wire = True
ob_x_013.display.show_shadows = False
ob_knit_yarn_012.parent = ob_drop
ob_knit_yarn_012.location = (0.0, 0.0, 0.0)
_m = ob_knit_yarn_012.modifiers.new('Mirror', 'MIRROR')
ob_x_012.parent = ob_drop
ob_x_012.location = (0.0, 0.0, 0.2222)
ob_x_012.display_type = 'WIRE'
ob_x_012.show_name = True
ob_x_012.show_wire = True
ob_x_012.display.show_shadows = False
ob_text_010.location = (6.634, 1.711, 0.0)
ob_text_010.scale = (0.3521, 0.3521, 0.3521)
ob_yarn_next_row_right.location = (18.5, 0.0, 0.0)
ob_yarn_next_row_right.lock_rotations_4d = False
ob_yarn_next_row_right.empty_display_type = 'ARROWS'
ob_yarn_next_row_right.color = (0.2341, 0.4345, 1.0, 1.0)
ob_yarn_next_row_right.display_type = 'WIRE'
ob_yarn_next_row_right.show_wire = True
ob_yarn_next_row_right.lineart.crease_threshold = 0.0
ob_x_020.parent = ob_yarn_next_row_right
ob_x_020.location = (0.0, 0.0, 0.4444)
ob_x_020.display_type = 'WIRE'
ob_x_020.show_name = True
ob_x_020.show_wire = True
ob_x_020.display.show_shadows = False
ob_x_018.parent = ob_yarn_next_row_right
ob_x_018.location = (0.0, 1.0, 0.0)
ob_x_018.rotation_euler = (1.571, 0.0, -3.142)
ob_x_018.display_type = 'WIRE'
ob_x_018.show_name = True
ob_x_018.show_wire = True
ob_x_018.display.show_shadows = False
ob_x_019.parent = ob_yarn_next_row_right
ob_x_019.location = (0.0, -1.0, 0.0)
ob_x_019.rotation_euler = (1.571, 0.0, -3.142)
ob_x_019.show_name = True
ob_x_019.show_wire = True
ob_x_019.display.show_shadows = False
ob_x_021.parent = ob_yarn_next_row_right
ob_x_021.location = (0.3, 0.0, 0.0)
ob_x_021.rotation_euler = (1.571, 0.0, 1.571)
ob_x_021.show_name = True
ob_x_021.show_wire = True
ob_x_021.display.show_shadows = False
ob_y1_012.parent = ob_yarn_next_row_right
ob_y1_012.location = (-0.3, -0.5, 0.0)
ob_y1_012.rotation_euler = (1.571, 0.0, 1.571)
ob_y1_012.show_name = True
ob_y1_012.show_wire = True
ob_y1_012.display.show_shadows = False
ob_knit_yarn_013.parent = ob_yarn_next_row_right
ob_knit_yarn_013.location = (0.0, 0.0, 0.0)
ob_x_017.parent = ob_yarn_next_row_right
ob_x_017.location = (0.0, 0.0, -0.4444)
ob_x_017.display_type = 'WIRE'
ob_x_017.show_name = True
ob_x_017.show_wire = True
ob_x_017.display.show_shadows = False
ob_text_011.location = (18.03, 1.36, 0.0)
ob_text_011.scale = (0.3521, 0.3521, 0.3521)
ob_y1_013.parent = ob_yarn_next_row_right
ob_y1_013.location = (-0.3, 0.5, 0.0)
ob_y1_013.rotation_euler = (1.571, 0.0, 1.571)
ob_y1_013.scale = (1.0, 1.0, -1.0)
ob_y1_013.show_name = True
ob_y1_013.show_wire = True
ob_y1_013.display.show_shadows = False
ob_yarn_next_row_left.location = (19.5, 0.0, 0.0)
ob_yarn_next_row_left.lock_rotations_4d = False
ob_yarn_next_row_left.empty_display_type = 'ARROWS'
ob_yarn_next_row_left.color = (0.2341, 0.4345, 1.0, 1.0)
ob_yarn_next_row_left.display_type = 'WIRE'
ob_yarn_next_row_left.show_wire = True
ob_yarn_next_row_left.lineart.crease_threshold = 0.0
ob_x_022.parent = ob_yarn_next_row_left
ob_x_022.location = (0.0, 0.0, 0.4444)
ob_x_022.display_type = 'WIRE'
ob_x_022.show_name = True
ob_x_022.show_wire = True
ob_x_022.display.show_shadows = False
ob_x_023.parent = ob_yarn_next_row_left
ob_x_023.location = (0.0, 1.0, 0.0)
ob_x_023.rotation_euler = (1.571, 0.0, -3.142)
ob_x_023.display_type = 'WIRE'
ob_x_023.show_name = True
ob_x_023.show_wire = True
ob_x_023.display.show_shadows = False
ob_x_024.parent = ob_yarn_next_row_left
ob_x_024.location = (0.0, -1.0, 0.0)
ob_x_024.rotation_euler = (1.571, 0.0, -3.142)
ob_x_024.show_name = True
ob_x_024.show_wire = True
ob_x_024.display.show_shadows = False
ob_x_025.parent = ob_yarn_next_row_left
ob_x_025.location = (-0.3, 0.0, 0.0)
ob_x_025.rotation_euler = (1.571, 0.0, 1.571)
ob_x_025.show_name = True
ob_x_025.show_wire = True
ob_x_025.display.show_shadows = False
ob_y1_013_1.parent = ob_yarn_next_row_left
ob_y1_013_1.location = (0.3, -0.5, 0.0)
ob_y1_013_1.rotation_euler = (1.571, 0.0, 1.571)
ob_y1_013_1.scale = (1.0, 1.0, -1.0)
ob_y1_013_1.show_name = True
ob_y1_013_1.show_wire = True
ob_y1_013_1.display.show_shadows = False
ob_knit_yarn_014.parent = ob_yarn_next_row_left
ob_knit_yarn_014.location = (0.0, 0.0, 0.0)
ob_knit_yarn_014.scale = (-1.0, 1.0, 1.0)
ob_x_026.parent = ob_yarn_next_row_left
ob_x_026.location = (0.0, 0.0, -0.4444)
ob_x_026.display_type = 'WIRE'
ob_x_026.show_name = True
ob_x_026.show_wire = True
ob_x_026.display.show_shadows = False
ob_y1_012_1.parent = ob_yarn_next_row_left
ob_y1_012_1.location = (0.3, 0.5, 0.0)
ob_y1_012_1.rotation_euler = (1.571, 0.0, 1.571)
ob_y1_012_1.show_name = True
ob_y1_012_1.show_wire = True
ob_y1_012_1.display.show_shadows = False
ob_yarn_next_layer_same_right.location = (21.0, 0.0, 0.0)
ob_yarn_next_layer_same_right.lock_rotations_4d = False
ob_yarn_next_layer_same_right.empty_display_type = 'ARROWS'
ob_yarn_next_layer_same_right.color = (0.2341, 0.4345, 1.0, 1.0)
ob_yarn_next_layer_same_right.display_type = 'WIRE'
ob_yarn_next_layer_same_right.show_wire = True
ob_yarn_next_layer_same_right.lineart.crease_threshold = 0.0
ob_x_027.parent = ob_yarn_next_layer_same_right
ob_x_027.location = (0.0, 0.0, 0.8889)
ob_x_027.display_type = 'WIRE'
ob_x_027.show_name = True
ob_x_027.show_wire = True
ob_x_027.display.show_shadows = False
ob_x_028.parent = ob_yarn_next_layer_same_right
ob_x_028.location = (0.0, 0.5, 0.0)
ob_x_028.rotation_euler = (1.571, 0.0, -3.142)
ob_x_028.display_type = 'WIRE'
ob_x_028.show_name = True
ob_x_028.show_wire = True
ob_x_028.display.show_shadows = False
ob_x_029.parent = ob_yarn_next_layer_same_right
ob_x_029.location = (0.0, -0.5, 0.0)
ob_x_029.rotation_euler = (1.571, 0.0, -3.142)
ob_x_029.show_name = True
ob_x_029.show_wire = True
ob_x_029.display.show_shadows = False
ob_x_030.parent = ob_yarn_next_layer_same_right
ob_x_030.location = (0.3, 0.0, 0.0)
ob_x_030.rotation_euler = (1.571, 0.0, 1.571)
ob_x_030.show_name = True
ob_x_030.show_wire = True
ob_x_030.display.show_shadows = False
ob_y1_014.parent = ob_yarn_next_layer_same_right
ob_y1_014.location = (-0.3, 0.0, -0.4444)
ob_y1_014.rotation_euler = (1.571, 0.0, 1.571)
ob_y1_014.show_name = True
ob_y1_014.show_wire = True
ob_y1_014.display.show_shadows = False
ob_knit_yarn_015.parent = ob_yarn_next_layer_same_right
ob_knit_yarn_015.location = (0.0, 0.0, 0.0)
ob_x_031.parent = ob_yarn_next_layer_same_right
ob_x_031.location = (0.0, 0.0, -0.8889)
ob_x_031.display_type = 'WIRE'
ob_x_031.show_name = True
ob_x_031.show_wire = True
ob_x_031.display.show_shadows = False
ob_y1_014_1.parent = ob_yarn_next_layer_same_right
ob_y1_014_1.location = (-0.3, 2.98e-08, 0.4444)
ob_y1_014_1.rotation_euler = (1.571, 0.0, 1.571)
ob_y1_014_1.scale = (1.0, 1.0, -1.0)
ob_y1_014_1.show_name = True
ob_y1_014_1.show_wire = True
ob_y1_014_1.display.show_shadows = False
ob_text_012.location = (20.71, 0.8772, 0.0)
ob_text_012.scale = (0.3521, 0.3521, 0.3521)
ob_yarn_next_layer_opposite_right.location = (21.0, 2.0, 0.0)
ob_yarn_next_layer_opposite_right.lock_rotations_4d = False
ob_yarn_next_layer_opposite_right.empty_display_type = 'ARROWS'
ob_yarn_next_layer_opposite_right.color = (0.2341, 0.4345, 1.0, 1.0)
ob_yarn_next_layer_opposite_right.display_type = 'WIRE'
ob_yarn_next_layer_opposite_right.show_wire = True
ob_yarn_next_layer_opposite_right.lineart.crease_threshold = 0.0
ob_x_032.parent = ob_yarn_next_layer_opposite_right
ob_x_032.location = (0.0, 0.0, 0.8889)
ob_x_032.display_type = 'WIRE'
ob_x_032.show_name = True
ob_x_032.show_wire = True
ob_x_032.display.show_shadows = False
ob_x_033.parent = ob_yarn_next_layer_opposite_right
ob_x_033.location = (0.0, 0.5, 0.0)
ob_x_033.rotation_euler = (1.571, 0.0, -3.142)
ob_x_033.display_type = 'WIRE'
ob_x_033.show_name = True
ob_x_033.show_wire = True
ob_x_033.display.show_shadows = False
ob_x_034.parent = ob_yarn_next_layer_opposite_right
ob_x_034.location = (0.0, -0.5, 0.0)
ob_x_034.rotation_euler = (1.571, 0.0, -3.142)
ob_x_034.show_name = True
ob_x_034.show_wire = True
ob_x_034.display.show_shadows = False
ob_x_035.parent = ob_yarn_next_layer_opposite_right
ob_x_035.location = (0.3, 0.0, 0.0)
ob_x_035.rotation_euler = (1.571, 0.0, 1.571)
ob_x_035.show_name = True
ob_x_035.show_wire = True
ob_x_035.display.show_shadows = False
ob_y1_015.parent = ob_yarn_next_layer_opposite_right
ob_y1_015.location = (-0.3, 0.0, -0.4444)
ob_y1_015.rotation_euler = (1.571, 0.0, 1.571)
ob_y1_015.show_name = True
ob_y1_015.show_wire = True
ob_y1_015.display.show_shadows = False
ob_knit_yarn_016.parent = ob_yarn_next_layer_opposite_right
ob_knit_yarn_016.location = (0.0, 0.0, 0.0)
ob_x_036.parent = ob_yarn_next_layer_opposite_right
ob_x_036.location = (0.0, 0.0, -0.8889)
ob_x_036.display_type = 'WIRE'
ob_x_036.show_name = True
ob_x_036.show_wire = True
ob_x_036.display.show_shadows = False
ob_y1_015_1.parent = ob_yarn_next_layer_opposite_right
ob_y1_015_1.location = (-0.3, 2.98e-08, 0.4444)
ob_y1_015_1.rotation_euler = (1.571, 0.0, -1.571)
ob_y1_015_1.show_name = True
ob_y1_015_1.show_wire = True
ob_y1_015_1.display.show_shadows = False
ob_yarn_next_layer_opposite_left.location = (22.0, 2.0, 0.0)
ob_yarn_next_layer_opposite_left.lock_rotations_4d = False
ob_yarn_next_layer_opposite_left.empty_display_type = 'ARROWS'
ob_yarn_next_layer_opposite_left.color = (0.2341, 0.4345, 1.0, 1.0)
ob_yarn_next_layer_opposite_left.display_type = 'WIRE'
ob_yarn_next_layer_opposite_left.show_wire = True
ob_yarn_next_layer_opposite_left.lineart.crease_threshold = 0.0
ob_x_037.parent = ob_yarn_next_layer_opposite_left
ob_x_037.location = (0.0, 0.0, 0.8889)
ob_x_037.display_type = 'WIRE'
ob_x_037.show_name = True
ob_x_037.show_wire = True
ob_x_037.display.show_shadows = False
ob_x_038.parent = ob_yarn_next_layer_opposite_left
ob_x_038.location = (0.0, 0.5, 0.0)
ob_x_038.rotation_euler = (1.571, 0.0, -3.142)
ob_x_038.display_type = 'WIRE'
ob_x_038.show_name = True
ob_x_038.show_wire = True
ob_x_038.display.show_shadows = False
ob_x_039.parent = ob_yarn_next_layer_opposite_left
ob_x_039.location = (0.0, -0.5, 0.0)
ob_x_039.rotation_euler = (1.571, 0.0, -3.142)
ob_x_039.show_name = True
ob_x_039.show_wire = True
ob_x_039.display.show_shadows = False
ob_x_040.parent = ob_yarn_next_layer_opposite_left
ob_x_040.location = (-0.3, 0.0, 0.0)
ob_x_040.rotation_euler = (1.571, 0.0, 1.571)
ob_x_040.show_name = True
ob_x_040.show_wire = True
ob_x_040.display.show_shadows = False
ob_y1_016.parent = ob_yarn_next_layer_opposite_left
ob_y1_016.location = (0.3, 0.0, -0.4444)
ob_y1_016.rotation_euler = (1.571, 0.0, 1.571)
ob_y1_016.scale = (1.0, 1.0, -1.0)
ob_y1_016.show_name = True
ob_y1_016.show_wire = True
ob_y1_016.display.show_shadows = False
ob_knit_yarn_017.parent = ob_yarn_next_layer_opposite_left
ob_knit_yarn_017.location = (0.0, 0.0, 0.0)
ob_knit_yarn_017.scale = (-1.0, 1.0, 1.0)
ob_x_041.parent = ob_yarn_next_layer_opposite_left
ob_x_041.location = (0.0, 0.0, -0.8889)
ob_x_041.display_type = 'WIRE'
ob_x_041.show_name = True
ob_x_041.show_wire = True
ob_x_041.display.show_shadows = False
ob_y1_016_1.parent = ob_yarn_next_layer_opposite_left
ob_y1_016_1.location = (0.3, 2.98e-08, 0.4444)
ob_y1_016_1.rotation_euler = (1.571, 0.0, -1.571)
ob_y1_016_1.scale = (1.0, 1.0, -1.0)
ob_y1_016_1.show_name = True
ob_y1_016_1.show_wire = True
ob_y1_016_1.display.show_shadows = False
ob_yarn_next_layer_same_left.location = (22.0, 0.0, 0.0)
ob_yarn_next_layer_same_left.lock_rotations_4d = False
ob_yarn_next_layer_same_left.empty_display_type = 'ARROWS'
ob_yarn_next_layer_same_left.color = (0.2341, 0.4345, 1.0, 1.0)
ob_yarn_next_layer_same_left.display_type = 'WIRE'
ob_yarn_next_layer_same_left.show_wire = True
ob_yarn_next_layer_same_left.lineart.crease_threshold = 0.0
ob_x_042.parent = ob_yarn_next_layer_same_left
ob_x_042.location = (0.0, 0.0, 0.8889)
ob_x_042.display_type = 'WIRE'
ob_x_042.show_name = True
ob_x_042.show_wire = True
ob_x_042.display.show_shadows = False
ob_x_043.parent = ob_yarn_next_layer_same_left
ob_x_043.location = (0.0, 0.5, 0.0)
ob_x_043.rotation_euler = (1.571, 0.0, -3.142)
ob_x_043.display_type = 'WIRE'
ob_x_043.show_name = True
ob_x_043.show_wire = True
ob_x_043.display.show_shadows = False
ob_x_044.parent = ob_yarn_next_layer_same_left
ob_x_044.location = (0.0, -0.5, 0.0)
ob_x_044.rotation_euler = (1.571, 0.0, -3.142)
ob_x_044.show_name = True
ob_x_044.show_wire = True
ob_x_044.display.show_shadows = False
ob_x_045.parent = ob_yarn_next_layer_same_left
ob_x_045.location = (-0.3, 0.0, 0.0)
ob_x_045.rotation_euler = (1.571, 0.0, 1.571)
ob_x_045.show_name = True
ob_x_045.show_wire = True
ob_x_045.display.show_shadows = False
ob_y1_017.parent = ob_yarn_next_layer_same_left
ob_y1_017.location = (0.3, 0.0, -0.4444)
ob_y1_017.rotation_euler = (1.571, 0.0, 1.571)
ob_y1_017.scale = (1.0, 1.0, -1.0)
ob_y1_017.show_name = True
ob_y1_017.show_wire = True
ob_y1_017.display.show_shadows = False
ob_knit_yarn_018.parent = ob_yarn_next_layer_same_left
ob_knit_yarn_018.location = (0.0, 0.0, 0.0)
ob_knit_yarn_018.scale = (-1.0, 1.0, 1.0)
ob_x_046.parent = ob_yarn_next_layer_same_left
ob_x_046.location = (0.0, 0.0, -0.8889)
ob_x_046.display_type = 'WIRE'
ob_x_046.show_name = True
ob_x_046.show_wire = True
ob_x_046.display.show_shadows = False
ob_y1_017_1.parent = ob_yarn_next_layer_same_left
ob_y1_017_1.location = (0.3, 2.98e-08, 0.4444)
ob_y1_017_1.rotation_euler = (1.571, 0.0, 1.571)
ob_y1_017_1.show_name = True
ob_y1_017_1.show_wire = True
ob_y1_017_1.display.show_shadows = False
ob_loop_next_layer.location = (25.0, 0.0, 0.0)
ob_loop_next_layer.lock_rotations_4d = False
ob_loop_next_layer.empty_display_type = 'ARROWS'
ob_loop_next_layer.color = (0.2341, 0.4345, 1.0, 1.0)
ob_loop_next_layer.display_type = 'WIRE'
ob_loop_next_layer.show_wire = True
ob_loop_next_layer.lineart.crease_threshold = 0.0
ob_x_051.parent = ob_loop_next_layer
ob_x_051.location = (0.0, 0.0, 0.8889)
ob_x_051.display_type = 'WIRE'
ob_x_051.show_name = True
ob_x_051.show_wire = True
ob_x_051.display.show_shadows = False
ob_x_048.parent = ob_loop_next_layer
ob_x_048.location = (0.0, 0.3, 0.0)
ob_x_048.rotation_euler = (1.571, 0.0, -3.142)
ob_x_048.display_type = 'WIRE'
ob_x_048.show_name = True
ob_x_048.show_wire = True
ob_x_048.display.show_shadows = False
ob_l1_010_1.parent = ob_loop_next_layer
ob_l1_010_1.location = (0.0, -0.3, -0.4444)
ob_l1_010_1.rotation_euler = (1.571, 0.0, -3.142)
ob_l1_010_1.show_name = True
ob_l1_010_1.show_wire = True
ob_l1_010_1.display.show_shadows = False
ob_x_049.parent = ob_loop_next_layer
ob_x_049.location = (1.0, 0.0, 0.0)
ob_x_049.rotation_euler = (1.571, 0.0, 1.571)
ob_x_049.scale = (1.0, 1.0, -1.0)
ob_x_049.show_name = True
ob_x_049.show_wire = True
ob_x_049.display.show_shadows = False
ob_x_050.parent = ob_loop_next_layer
ob_x_050.location = (-1.0, 0.0, 0.0)
ob_x_050.rotation_euler = (1.571, 0.0, 1.571)
ob_x_050.scale = (1.0, 1.0, -1.0)
ob_x_050.show_name = True
ob_x_050.show_wire = True
ob_x_050.display.show_shadows = False
ob_knit_yarn_019.parent = ob_loop_next_layer
ob_knit_yarn_019.location = (0.0, 0.0, 0.0)
_m = ob_knit_yarn_019.modifiers.new('Mirror', 'MIRROR')
ob_x_047.parent = ob_loop_next_layer
ob_x_047.location = (0.0, 0.0, -0.8889)
ob_x_047.display_type = 'WIRE'
ob_x_047.show_name = True
ob_x_047.show_wire = True
ob_x_047.display.show_shadows = False
ob_text_013.location = (23.99, 0.9278, 0.0)
ob_text_013.scale = (0.3521, 0.3521, 0.3521)
ob_l1_011_1.parent = ob_loop_next_layer
ob_l1_011_1.location = (-8.047e-07, -0.3, 0.4444)
ob_l1_011_1.rotation_euler = (1.571, 0.0, 0.0)
ob_l1_011_1.show_name = True
ob_l1_011_1.show_wire = True
ob_l1_011_1.display.show_shadows = False
ob_bind_off_through_down_right.location = (13.0, 0.0, 0.0)
ob_bind_off_through_down_right.lock_rotations_4d = False
ob_bind_off_through_down_right.empty_display_type = 'ARROWS'
ob_bind_off_through_down_right.color = (0.2341, 0.4345, 1.0, 1.0)
ob_bind_off_through_down_right.display_type = 'WIRE'
ob_bind_off_through_down_right.show_wire = True
ob_bind_off_through_down_right.lineart.crease_threshold = 0.0
ob_x_054.parent = ob_bind_off_through_down_right
ob_x_054.location = (0.0, 0.0, -0.4444)
ob_x_054.display_type = 'WIRE'
ob_x_054.show_name = True
ob_x_054.show_wire = True
ob_x_054.display.show_shadows = False
ob_x_053.parent = ob_bind_off_through_down_right
ob_x_053.location = (0.0, 0.5, 0.0)
ob_x_053.rotation_euler = (1.571, 0.0, -3.142)
ob_x_053.display_type = 'WIRE'
ob_x_053.show_name = True
ob_x_053.show_wire = True
ob_x_053.display.show_shadows = False
ob_l1_012.parent = ob_bind_off_through_down_right
ob_l1_012.location = (0.0, -0.5, 0.0)
ob_l1_012.rotation_euler = (1.571, 0.0, -3.142)
ob_l1_012.show_name = True
ob_l1_012.show_wire = True
ob_l1_012.display.show_shadows = False
ob_y1_018.parent = ob_bind_off_through_down_right
ob_y1_018.location = (1.0, 0.0, 0.0)
ob_y1_018.rotation_euler = (1.571, 0.0, 1.571)
ob_y1_018.show_name = True
ob_y1_018.show_wire = True
ob_y1_018.display.show_shadows = False
ob_y1_018_1.parent = ob_bind_off_through_down_right
ob_y1_018_1.location = (-1.0, 0.0, 0.0)
ob_y1_018_1.rotation_euler = (1.571, 0.0, 1.571)
ob_y1_018_1.show_name = True
ob_y1_018_1.show_wire = True
ob_y1_018_1.display.show_shadows = False
ob_knit_yarn_020.parent = ob_bind_off_through_down_right
ob_knit_yarn_020.location = (0.0, 0.0, 0.0)
ob_x_052.parent = ob_bind_off_through_down_right
ob_x_052.location = (0.0, 0.0, 0.4444)
ob_x_052.display_type = 'WIRE'
ob_x_052.show_name = True
ob_x_052.show_wire = True
ob_x_052.display.show_shadows = False
ob_text_014.location = (12.16, 1.076, 0.0)
ob_text_014.scale = (0.3521, 0.3521, 0.3521)
ob_bind_off_through_up_left_001.location = (13.0, 2.0, 0.0)
ob_bind_off_through_up_left_001.lock_rotations_4d = False
ob_bind_off_through_up_left_001.empty_display_type = 'ARROWS'
ob_bind_off_through_up_left_001.color = (0.2341, 0.4345, 1.0, 1.0)
ob_bind_off_through_up_left_001.display_type = 'WIRE'
ob_bind_off_through_up_left_001.show_wire = True
ob_bind_off_through_up_left_001.lineart.crease_threshold = 0.0
ob_x_055.parent = ob_bind_off_through_up_left_001
ob_x_055.location = (0.0, 0.0, -0.4444)
ob_x_055.display_type = 'WIRE'
ob_x_055.show_name = True
ob_x_055.show_wire = True
ob_x_055.display.show_shadows = False
ob_x_056.parent = ob_bind_off_through_up_left_001
ob_x_056.location = (0.0, 0.5, 0.0)
ob_x_056.rotation_euler = (1.571, 0.0, -3.142)
ob_x_056.display_type = 'WIRE'
ob_x_056.show_name = True
ob_x_056.show_wire = True
ob_x_056.display.show_shadows = False
ob_l1_013.parent = ob_bind_off_through_up_left_001
ob_l1_013.location = (0.0, -0.5, 0.0)
ob_l1_013.rotation_euler = (1.571, 0.0, -3.142)
ob_l1_013.show_name = True
ob_l1_013.show_wire = True
ob_l1_013.display.show_shadows = False
ob_y1_020.parent = ob_bind_off_through_up_left_001
ob_y1_020.location = (1.0, 0.0, 0.0)
ob_y1_020.rotation_euler = (1.571, 0.0, 1.571)
ob_y1_020.scale = (1.0, 1.0, -1.0)
ob_y1_020.show_name = True
ob_y1_020.show_wire = True
ob_y1_020.display.show_shadows = False
ob_y1_019.parent = ob_bind_off_through_up_left_001
ob_y1_019.location = (-1.0, 0.0, 0.0)
ob_y1_019.rotation_euler = (1.571, 0.0, 1.571)
ob_y1_019.scale = (1.0, 1.0, -1.0)
ob_y1_019.show_name = True
ob_y1_019.show_wire = True
ob_y1_019.display.show_shadows = False
ob_knit_yarn_021.parent = ob_bind_off_through_up_left_001
ob_knit_yarn_021.location = (0.0, 0.0, 0.0)
ob_x_057.parent = ob_bind_off_through_up_left_001
ob_x_057.location = (0.0, 0.0, 0.4444)
ob_x_057.display_type = 'WIRE'
ob_x_057.show_name = True
ob_x_057.show_wire = True
ob_x_057.display.show_shadows = False
ob_bind_off_through_up_right_001.location = (13.0, -1.5, 0.0)
ob_bind_off_through_up_right_001.lock_rotations_4d = False
ob_bind_off_through_up_right_001.empty_display_type = 'ARROWS'
ob_bind_off_through_up_right_001.color = (0.2341, 0.4345, 1.0, 1.0)
ob_bind_off_through_up_right_001.display_type = 'WIRE'
ob_bind_off_through_up_right_001.show_wire = True
ob_bind_off_through_up_right_001.lineart.crease_threshold = 0.0
ob_x_058.parent = ob_bind_off_through_up_right_001
ob_x_058.location = (0.0, 0.0, -0.4444)
ob_x_058.display_type = 'WIRE'
ob_x_058.show_name = True
ob_x_058.show_wire = True
ob_x_058.display.show_shadows = False
ob_x_059.parent = ob_bind_off_through_up_right_001
ob_x_059.location = (0.0, 0.5, 0.0)
ob_x_059.rotation_euler = (1.571, 0.0, -3.142)
ob_x_059.display_type = 'WIRE'
ob_x_059.show_name = True
ob_x_059.show_wire = True
ob_x_059.display.show_shadows = False
ob_l1_014.parent = ob_bind_off_through_up_right_001
ob_l1_014.location = (0.0, -0.5, 0.0)
ob_l1_014.rotation_euler = (1.571, 0.0, -3.142)
ob_l1_014.show_name = True
ob_l1_014.show_wire = True
ob_l1_014.display.show_shadows = False
ob_y1_020_1.parent = ob_bind_off_through_up_right_001
ob_y1_020_1.location = (1.0, 0.0, 0.0)
ob_y1_020_1.rotation_euler = (1.571, 0.0, 1.571)
ob_y1_020_1.show_name = True
ob_y1_020_1.show_wire = True
ob_y1_020_1.display.show_shadows = False
ob_y1_019_1.parent = ob_bind_off_through_up_right_001
ob_y1_019_1.location = (-1.0, 0.0, 0.0)
ob_y1_019_1.rotation_euler = (1.571, 0.0, 1.571)
ob_y1_019_1.show_name = True
ob_y1_019_1.show_wire = True
ob_y1_019_1.display.show_shadows = False
ob_knit_yarn_022.parent = ob_bind_off_through_up_right_001
ob_knit_yarn_022.location = (0.0, 0.0, 0.0)
ob_knit_yarn_022.scale = (-1.0, 1.0, 1.0)
ob_x_060.parent = ob_bind_off_through_up_right_001
ob_x_060.location = (0.0, 0.0, 0.4444)
ob_x_060.display_type = 'WIRE'
ob_x_060.show_name = True
ob_x_060.show_wire = True
ob_x_060.display.show_shadows = False
ob_bind_off_through_down_left.location = (13.0, 3.5, 0.0)
ob_bind_off_through_down_left.lock_rotations_4d = False
ob_bind_off_through_down_left.empty_display_type = 'ARROWS'
ob_bind_off_through_down_left.color = (0.2341, 0.4345, 1.0, 1.0)
ob_bind_off_through_down_left.display_type = 'WIRE'
ob_bind_off_through_down_left.show_wire = True
ob_bind_off_through_down_left.lineart.crease_threshold = 0.0
ob_x_061.parent = ob_bind_off_through_down_left
ob_x_061.location = (0.0, 0.0, -0.4444)
ob_x_061.display_type = 'WIRE'
ob_x_061.show_name = True
ob_x_061.show_wire = True
ob_x_061.display.show_shadows = False
ob_x_062.parent = ob_bind_off_through_down_left
ob_x_062.location = (0.0, 0.5, 0.0)
ob_x_062.rotation_euler = (1.571, 0.0, -3.142)
ob_x_062.display_type = 'WIRE'
ob_x_062.show_name = True
ob_x_062.show_wire = True
ob_x_062.display.show_shadows = False
ob_l1_015.parent = ob_bind_off_through_down_left
ob_l1_015.location = (0.0, -0.5, 0.0)
ob_l1_015.rotation_euler = (1.571, 0.0, -3.142)
ob_l1_015.show_name = True
ob_l1_015.show_wire = True
ob_l1_015.display.show_shadows = False
ob_y1_021.parent = ob_bind_off_through_down_left
ob_y1_021.location = (1.0, 0.0, 0.0)
ob_y1_021.rotation_euler = (1.571, 0.0, 1.571)
ob_y1_021.scale = (1.0, 1.0, -1.0)
ob_y1_021.show_name = True
ob_y1_021.show_wire = True
ob_y1_021.display.show_shadows = False
ob_y1_021_1.parent = ob_bind_off_through_down_left
ob_y1_021_1.location = (-1.0, 0.0, 0.0)
ob_y1_021_1.rotation_euler = (1.571, 0.0, 1.571)
ob_y1_021_1.scale = (1.0, 1.0, -1.0)
ob_y1_021_1.show_name = True
ob_y1_021_1.show_wire = True
ob_y1_021_1.display.show_shadows = False
ob_knit_yarn_023.parent = ob_bind_off_through_down_left
ob_knit_yarn_023.location = (0.0, 0.0, 0.0)
ob_knit_yarn_023.scale = (-1.0, 1.0, 1.0)
ob_x_063.parent = ob_bind_off_through_down_left
ob_x_063.location = (0.0, 0.0, 0.4444)
ob_x_063.display_type = 'WIRE'
ob_x_063.show_name = True
ob_x_063.show_wire = True
ob_x_063.display.show_shadows = False

# ---- collection membership
col_blocks.objects.link(ob_knit_right)
col_blocks.objects.link(ob_light)
col_blocks.objects.link(ob_l1)
col_blocks.objects.link(ob_l1_1)
col_blocks.objects.link(ob_l1_2)
col_blocks.objects.link(ob_l1_3)
col_blocks.objects.link(ob_y1_001)
col_blocks.objects.link(ob_y1)
col_blocks.objects.link(ob_knit_yarn)
col_blocks.objects.link(ob_knit_left)
col_blocks.objects.link(ob_l1_001)
col_blocks.objects.link(ob_l1_001_1)
col_blocks.objects.link(ob_l1_001_2)
col_blocks.objects.link(ob_l1_001_3)
col_blocks.objects.link(ob_y1_003)
col_blocks.objects.link(ob_y1_008)
col_blocks.objects.link(ob_knit_yarn_001)
col_blocks.objects.link(ob_knit_over_empty_right)
col_blocks.objects.link(ob_l1_002)
col_blocks.objects.link(ob_l1_002_1)
col_blocks.objects.link(ob_l1_002_2)
col_blocks.objects.link(ob_y1_002)
col_blocks.objects.link(ob_y1_002_1)
col_blocks.objects.link(ob_knit_yarn_002)
col_blocks.objects.link(ob_knit_under_empty_right)
col_blocks.objects.link(ob_l1_002_3)
col_blocks.objects.link(ob_l1_003)
col_blocks.objects.link(ob_l1_003_1)
col_blocks.objects.link(ob_y1_003_1)
col_blocks.objects.link(ob_y1_001_1)
col_blocks.objects.link(ob_knit_yarn_003)
col_blocks.objects.link(ob_x)
col_blocks.objects.link(ob_x_001)
col_blocks.objects.link(ob_knit_right_alt)
col_blocks.objects.link(ob_l1_003_2)
col_blocks.objects.link(ob_l1_003_3)
col_blocks.objects.link(ob_l1_004)
col_blocks.objects.link(ob_l1_004_1)
col_blocks.objects.link(ob_y1_004)
col_blocks.objects.link(ob_y1_004_1)
col_blocks.objects.link(ob_knit_yarn_004)
col_blocks.objects.link(ob_knit_left_alt)
col_blocks.objects.link(ob_l1_004_2)
col_blocks.objects.link(ob_l1_004_3)
col_blocks.objects.link(ob_l1_005)
col_blocks.objects.link(ob_l1_005_1)
col_blocks.objects.link(ob_y1_005)
col_blocks.objects.link(ob_y1_005_1)
col_blocks.objects.link(ob_knit_yarn_005)
col_blocks.objects.link(ob_text)
col_blocks.objects.link(ob_text_001)
col_blocks.objects.link(ob_text_002)
col_blocks.objects.link(ob_text_003)
col_blocks.objects.link(ob_text_004)
col_blocks.objects.link(ob_text_005)
col_blocks.objects.link(ob_text_006)
col_blocks.objects.link(ob_text_007)
col_blocks.objects.link(ob_cast_on_right)
col_blocks.objects.link(ob_x_003)
col_blocks.objects.link(ob_l1_006)
col_blocks.objects.link(ob_x_004)
col_blocks.objects.link(ob_y1_006)
col_blocks.objects.link(ob_y1_006_1)
col_blocks.objects.link(ob_knit_yarn_006)
col_blocks.objects.link(ob_x_002)
col_blocks.objects.link(ob_cast_on_left)
col_blocks.objects.link(ob_x_005)
col_blocks.objects.link(ob_l1_007)
col_blocks.objects.link(ob_x_006)
col_blocks.objects.link(ob_y1_008_1)
col_blocks.objects.link(ob_y1_009)
col_blocks.objects.link(ob_knit_yarn_007)
col_blocks.objects.link(ob_x_007)
col_blocks.objects.link(ob_knit_under_empty_left)
col_blocks.objects.link(ob_l1_005_2)
col_blocks.objects.link(ob_l1_008)
col_blocks.objects.link(ob_l1_006_1)
col_blocks.objects.link(ob_y1_009_1)
col_blocks.objects.link(ob_y1_007)
col_blocks.objects.link(ob_knit_yarn_008)
col_blocks.objects.link(ob_x_008)
col_blocks.objects.link(ob_knit_over_empty_left)
col_blocks.objects.link(ob_l1_005_3)
col_blocks.objects.link(ob_l1_009)
col_blocks.objects.link(ob_l1_007_1)
col_blocks.objects.link(ob_y1_010)
col_blocks.objects.link(ob_y1_1)
col_blocks.objects.link(ob_knit_yarn_009)
col_blocks.objects.link(ob_x_009)
col_blocks.objects.link(ob_knit_over_empty_right_001)
col_blocks.objects.link(ob_l1_006_2)
col_blocks.objects.link(ob_l1_010)
col_blocks.objects.link(ob_l1_008_1)
col_blocks.objects.link(ob_y1_010_1)
col_blocks.objects.link(ob_y1_007_1)
col_blocks.objects.link(ob_knit_yarn_010)
col_blocks.objects.link(ob_x_010)
col_blocks.objects.link(ob_knit_over_empty_left_001)
col_blocks.objects.link(ob_l1_007_2)
col_blocks.objects.link(ob_l1_011)
col_blocks.objects.link(ob_l1_009_1)
col_blocks.objects.link(ob_y1_011)
col_blocks.objects.link(ob_y1_011_1)
col_blocks.objects.link(ob_knit_yarn_011)
col_blocks.objects.link(ob_x_011)
col_blocks.objects.link(ob_text_008)
col_blocks.objects.link(ob_text_009)
col_blocks.objects.link(ob_drop)
col_blocks.objects.link(ob_l1_006_3)
col_blocks.objects.link(ob_x_016)
col_blocks.objects.link(ob_x_015)
col_blocks.objects.link(ob_x_014)
col_blocks.objects.link(ob_x_013)
col_blocks.objects.link(ob_knit_yarn_012)
col_blocks.objects.link(ob_x_012)
col_blocks.objects.link(ob_text_010)
col_blocks.objects.link(ob_yarn_next_row_right)
col_blocks.objects.link(ob_x_020)
col_blocks.objects.link(ob_x_018)
col_blocks.objects.link(ob_x_019)
col_blocks.objects.link(ob_x_021)
col_blocks.objects.link(ob_y1_012)
col_blocks.objects.link(ob_knit_yarn_013)
col_blocks.objects.link(ob_x_017)
col_blocks.objects.link(ob_text_011)
col_blocks.objects.link(ob_y1_013)
col_blocks.objects.link(ob_yarn_next_row_left)
col_blocks.objects.link(ob_x_022)
col_blocks.objects.link(ob_x_023)
col_blocks.objects.link(ob_x_024)
col_blocks.objects.link(ob_x_025)
col_blocks.objects.link(ob_y1_013_1)
col_blocks.objects.link(ob_knit_yarn_014)
col_blocks.objects.link(ob_x_026)
col_blocks.objects.link(ob_y1_012_1)
col_blocks.objects.link(ob_yarn_next_layer_same_right)
col_blocks.objects.link(ob_x_027)
col_blocks.objects.link(ob_x_028)
col_blocks.objects.link(ob_x_029)
col_blocks.objects.link(ob_x_030)
col_blocks.objects.link(ob_y1_014)
col_blocks.objects.link(ob_knit_yarn_015)
col_blocks.objects.link(ob_x_031)
col_blocks.objects.link(ob_y1_014_1)
col_blocks.objects.link(ob_text_012)
col_blocks.objects.link(ob_yarn_next_layer_opposite_right)
col_blocks.objects.link(ob_x_032)
col_blocks.objects.link(ob_x_033)
col_blocks.objects.link(ob_x_034)
col_blocks.objects.link(ob_x_035)
col_blocks.objects.link(ob_y1_015)
col_blocks.objects.link(ob_knit_yarn_016)
col_blocks.objects.link(ob_x_036)
col_blocks.objects.link(ob_y1_015_1)
col_blocks.objects.link(ob_yarn_next_layer_opposite_left)
col_blocks.objects.link(ob_x_037)
col_blocks.objects.link(ob_x_038)
col_blocks.objects.link(ob_x_039)
col_blocks.objects.link(ob_x_040)
col_blocks.objects.link(ob_y1_016)
col_blocks.objects.link(ob_knit_yarn_017)
col_blocks.objects.link(ob_x_041)
col_blocks.objects.link(ob_y1_016_1)
col_blocks.objects.link(ob_yarn_next_layer_same_left)
col_blocks.objects.link(ob_x_042)
col_blocks.objects.link(ob_x_043)
col_blocks.objects.link(ob_x_044)
col_blocks.objects.link(ob_x_045)
col_blocks.objects.link(ob_y1_017)
col_blocks.objects.link(ob_knit_yarn_018)
col_blocks.objects.link(ob_x_046)
col_blocks.objects.link(ob_y1_017_1)
col_blocks.objects.link(ob_loop_next_layer)
col_blocks.objects.link(ob_x_051)
col_blocks.objects.link(ob_x_048)
col_blocks.objects.link(ob_l1_010_1)
col_blocks.objects.link(ob_x_049)
col_blocks.objects.link(ob_x_050)
col_blocks.objects.link(ob_knit_yarn_019)
col_blocks.objects.link(ob_x_047)
col_blocks.objects.link(ob_text_013)
col_blocks.objects.link(ob_l1_011_1)
col_blocks.objects.link(ob_bind_off_through_down_right)
col_blocks.objects.link(ob_x_054)
col_blocks.objects.link(ob_x_053)
col_blocks.objects.link(ob_l1_012)
col_blocks.objects.link(ob_y1_018)
col_blocks.objects.link(ob_y1_018_1)
col_blocks.objects.link(ob_knit_yarn_020)
col_blocks.objects.link(ob_x_052)
col_blocks.objects.link(ob_text_014)
col_blocks.objects.link(ob_bind_off_through_up_left_001)
col_blocks.objects.link(ob_x_055)
col_blocks.objects.link(ob_x_056)
col_blocks.objects.link(ob_l1_013)
col_blocks.objects.link(ob_y1_020)
col_blocks.objects.link(ob_y1_019)
col_blocks.objects.link(ob_knit_yarn_021)
col_blocks.objects.link(ob_x_057)
col_blocks.objects.link(ob_bind_off_through_up_right_001)
col_blocks.objects.link(ob_x_058)
col_blocks.objects.link(ob_x_059)
col_blocks.objects.link(ob_l1_014)
col_blocks.objects.link(ob_y1_020_1)
col_blocks.objects.link(ob_y1_019_1)
col_blocks.objects.link(ob_knit_yarn_022)
col_blocks.objects.link(ob_x_060)
col_blocks.objects.link(ob_bind_off_through_down_left)
col_blocks.objects.link(ob_x_061)
col_blocks.objects.link(ob_x_062)
col_blocks.objects.link(ob_l1_015)
col_blocks.objects.link(ob_y1_021)
col_blocks.objects.link(ob_y1_021_1)
col_blocks.objects.link(ob_knit_yarn_023)
col_blocks.objects.link(ob_x_063)

# ---- scene / render settings (as saved in the file)
scene.frame_start = 1; scene.frame_end = 250; scene.frame_set(1)
scene.render.engine = 'BLENDER_EEVEE_NEXT'
scene.cycles.sampling_pattern = 'TABULATED_SOBOL'
scene.cycles.use_light_tree = False
scene.view_settings.view_transform = 'Filmic'
bpy.context.view_layer.update()

# ---- added for rendering (the .blend has no active camera): camera
cam_auto = bpy.data.cameras.new('AutoCamera')
cam_auto.lens = 50.0
cam_auto.sensor_width = 36.0
cam_auto.clip_end = 1000.0
ob_auto_camera = bpy.data.objects.new('AutoCamera', cam_auto)
scene.collection.objects.link(ob_auto_camera)
ob_auto_camera.location = (41.4212, -37.8858, 25.7532)
ob_auto_camera.rotation_euler = (1.09748, -7.21219e-08, 0.694738)
scene.camera = ob_auto_camera
bpy.context.view_layer.update()
